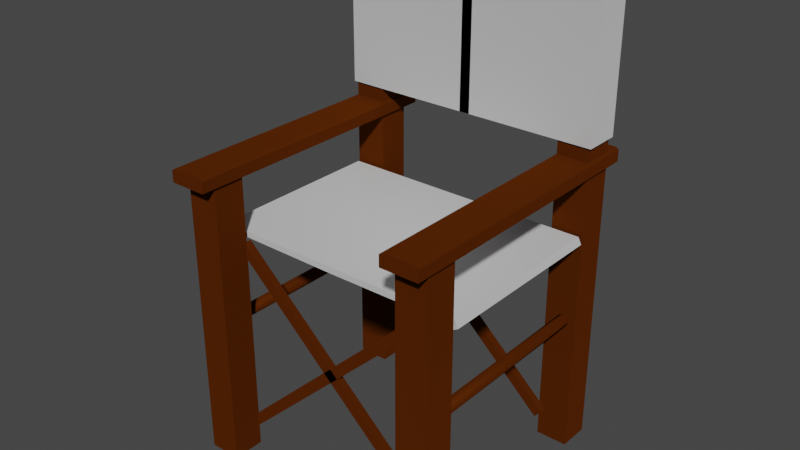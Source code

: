 # Source: chair_01_applied.blend  (saved by Blender 2.80.75; exported with 4.5.12 LTS)
import bpy
from mathutils import Matrix  # noqa: F401  (used for matrix-valued properties, if any)

bpy.ops.wm.read_factory_settings(use_empty=True)
scene = bpy.context.scene
scene.name = 'Scene'

# ---- collections
col_collection = bpy.data.collections.new('Collection'); scene.collection.children.link(col_collection)

# ---- materials (node trees are filled in below, after node groups)
mat_holz = bpy.data.materials.new('holz')
mat_holz.alpha_threshold = 0.0
mat_holz.line_color = (0.0, 0.0, 0.0, 1.0)
mat_stoff = bpy.data.materials.new('stoff')
mat_text = bpy.data.materials.new('text')

# ---- material node trees
mat_holz.use_nodes = True; mat_holz.node_tree.nodes.clear()
_N = mat_holz.node_tree.nodes; _L = mat_holz.node_tree.links
n0 = _N.new('ShaderNodeBsdfAnisotropic'); n0.name = 'Glossy BSDF'; n0.location = (-175, 90)
n0.distribution = 'GGX'
n0.inputs[0].default_value = (0.1052, 0.02415, 0.001864, 1.0)
n0.inputs[1].default_value = 0.7731
n1 = _N.new('ShaderNodeBsdfDiffuse'); n1.name = 'Diffuse BSDF'; n1.location = (-168, 335)
n1.inputs[0].default_value = (0.1384, 0.03071, 0.002125, 1.0)
n1.inputs[1].default_value = 0.8654
n2 = _N.new('ShaderNodeOutputMaterial'); n2.name = 'Material Output'; n2.location = (361, 302)
n3 = _N.new('ShaderNodeMixShader'); n3.name = 'Mix Shader'; n3.location = (109, 244)
n3.inputs[0].default_value = 0.6958
_L.new(n3.outputs[0], n2.inputs[0])
_L.new(n1.outputs[0], n3.inputs[1])
_L.new(n0.outputs[0], n3.inputs[2])
n2.is_active_output = True
mat_stoff.use_nodes = True; mat_stoff.node_tree.nodes.clear()
_N = mat_stoff.node_tree.nodes; _L = mat_stoff.node_tree.links
n0 = _N.new('ShaderNodeOutputMaterial'); n0.name = 'Material Output'; n0.location = (300, 300)
n1 = _N.new('ShaderNodeBsdfDiffuse'); n1.name = 'Diffuse BSDF'; n1.location = (-164, 303)
n1.inputs[1].default_value = 0.5731
n2 = _N.new('ShaderNodeMixShader'); n2.name = 'Mix Shader'; n2.location = (73, 241)
n3 = _N.new('ShaderNodeBsdfAnisotropic'); n3.name = 'Glossy BSDF'; n3.location = (-172, 108)
n3.distribution = 'GGX'
_L.new(n2.outputs[0], n0.inputs[0])
_L.new(n1.outputs[0], n2.inputs[1])
_L.new(n3.outputs[0], n2.inputs[2])
n0.is_active_output = True
mat_text.use_nodes = True; mat_text.node_tree.nodes.clear()
_N = mat_text.node_tree.nodes; _L = mat_text.node_tree.links
n0 = _N.new('ShaderNodeOutputMaterial'); n0.name = 'Material Output'; n0.location = (300, 300)
n1 = _N.new('ShaderNodeBsdfPrincipled'); n1.name = 'Principled BSDF'; n1.location = (10, 300)
n1.distribution = 'GGX'
n1.subsurface_method = 'BURLEY'
n1.inputs[0].default_value = (0.0, 0.0, 0.0, 1.0)
n1.inputs[3].default_value = 1.45
n1.inputs[27].default_value = (0.0, 0.0, 0.0, 1.0)
n1.inputs[28].default_value = 1.0
_L.new(n1.outputs[0], n0.inputs[0])
n0.is_active_output = True

# ---- world
world_world = bpy.data.worlds.new('World'); scene.world = world_world
world_world.use_nodes = True; world_world.node_tree.nodes.clear()
_N = world_world.node_tree.nodes; _L = world_world.node_tree.links
n0 = _N.new('ShaderNodeOutputWorld'); n0.name = 'World Output'; n0.location = (300, 300)
n1 = _N.new('ShaderNodeBackground'); n1.name = 'Background'; n1.location = (10, 300)
n1.inputs[0].default_value = (0.05088, 0.05088, 0.05088, 1.0)
_L.new(n1.outputs[0], n0.inputs[0])
n0.is_active_output = True
world_world.color = (0.05088, 0.05088, 0.05088)
world_world.use_sun_shadow = False
world_world.sun_shadow_jitter_overblur = 0.0

# ---- meshes
me_cube = bpy.data.meshes.new('Cube')
me_cube.from_pydata([(0.2064, 0.4057, 0.4253), (0.2064, 0.4057, -0.02503), (0.2064, 0.3556, 0.4253), (0.2064, 0.3556, -0.02503), (0.1563, 0.4057, 0.4253), (0.1563, 0.4057, -0.02503), (0.1563, 0.3556, 0.4253), (0.1563, 0.3556, -0.02503), (0.2064, 0.7495, 0.4253), (0.2064, 0.7495, -0.02503), (0.2064, 0.6995, 0.4253), (0.2064, 0.6995, -0.02503), (0.1563, 0.7495, 0.4253), (0.1563, 0.7495, -0.02503), (0.1563, 0.6995, 0.4253), (0.1563, 0.6995, -0.02503), (0.2064, 0.3556, 0.4463), (0.1563, 0.3556, 0.4463), (0.2064, 0.4057, 0.4463), (0.1563, 0.4057, 0.4463), (0.2064, 0.6995, 0.4463), (0.1563, 0.6995, 0.4463), (0.2064, 0.7495, 0.4463), (0.1563, 0.7495, 0.4463), (0.2064, 0.3319, 0.4253), (0.1563, 0.3319, 0.4253), (0.2064, 0.3319, 0.4463), (0.1563, 0.3319, 0.4463), (0.1563, 0.7733, 0.4253), (0.2064, 0.7733, 0.4253), (0.1563, 0.7733, 0.4463), (0.2064, 0.7733, 0.4463), (0.2106, 0.4057, 0.4253), (0.2106, 0.3556, 0.4253), (0.2106, 0.7495, 0.4253), (0.2106, 0.6995, 0.4253), (0.2106, 0.4057, 0.4431), (0.2106, 0.3556, 0.4431), (0.2106, 0.7495, 0.4431), (0.2106, 0.6995, 0.4431), (0.2106, 0.3319, 0.4253), (0.2106, 0.3319, 0.4431), (0.2106, 0.7733, 0.4253), (0.2106, 0.7733, 0.4431), (0.1521, 0.3556, 0.4253), (0.1521, 0.4057, 0.4253), (0.1521, 0.6995, 0.4253), (0.1521, 0.7495, 0.4253), (0.1521, 0.3556, 0.4429), (0.1521, 0.4057, 0.4429), (0.1521, 0.6995, 0.4429), (0.1521, 0.7495, 0.4429), (0.1521, 0.3319, 0.4429), (0.1521, 0.3319, 0.4253), (0.1521, 0.7733, 0.4429), (0.1521, 0.7733, 0.4253), (0.2064, 0.6995, 0.7025), (0.1563, 0.6995, 0.7025), (0.2064, 0.7495, 0.7025), (0.1563, 0.7495, 0.7025), (-0.2064, 0.4057, 0.4253), (-0.2064, 0.4057, -0.02503), (-0.2064, 0.3556, 0.4253), (-0.2064, 0.3556, -0.02503), (-0.1563, 0.4057, 0.4253), (-0.1563, 0.4057, -0.02503), (-0.1563, 0.3556, 0.4253), (-0.1563, 0.3556, -0.02503), (-0.2064, 0.7495, 0.4253), (-0.2064, 0.7495, -0.02503), (-0.2064, 0.6995, 0.4253), (-0.2064, 0.6995, -0.02503), (-0.1563, 0.7495, 0.4253), (-0.1563, 0.7495, -0.02503), (-0.1563, 0.6995, 0.4253), (-0.1563, 0.6995, -0.02503), (-0.2064, 0.3556, 0.4463), (-0.1563, 0.3556, 0.4463), (-0.2064, 0.4057, 0.4463), (-0.1563, 0.4057, 0.4463), (-0.2064, 0.6995, 0.4463), (-0.1563, 0.6995, 0.4463), (-0.2064, 0.7495, 0.4463), (-0.1563, 0.7495, 0.4463), (-0.2064, 0.3319, 0.4253), (-0.1563, 0.3319, 0.4253), (-0.2064, 0.3319, 0.4463), (-0.1563, 0.3319, 0.4463), (-0.1563, 0.7733, 0.4253), (-0.2064, 0.7733, 0.4253), (-0.1563, 0.7733, 0.4463), (-0.2064, 0.7733, 0.4463), (-0.2106, 0.4057, 0.4253), (-0.2106, 0.3556, 0.4253), (-0.2106, 0.7495, 0.4253), (-0.2106, 0.6995, 0.4253), (-0.2106, 0.4057, 0.4431), (-0.2106, 0.3556, 0.4431), (-0.2106, 0.7495, 0.4431), (-0.2106, 0.6995, 0.4431), (-0.2106, 0.3319, 0.4253), (-0.2106, 0.3319, 0.4431), (-0.2106, 0.7733, 0.4253), (-0.2106, 0.7733, 0.4431), (-0.1521, 0.3556, 0.4253), (-0.1521, 0.4057, 0.4253), (-0.1521, 0.6995, 0.4253), (-0.1521, 0.7495, 0.4253), (-0.1521, 0.3556, 0.4429), (-0.1521, 0.4057, 0.4429), (-0.1521, 0.6995, 0.4429), (-0.1521, 0.7495, 0.4429), (-0.1521, 0.3319, 0.4429), (-0.1521, 0.3319, 0.4253), (-0.1521, 0.7733, 0.4429), (-0.1521, 0.7733, 0.4253), (-0.2064, 0.6995, 0.7025), (-0.1563, 0.6995, 0.7025), (-0.2064, 0.7495, 0.7025), (-0.1563, 0.7495, 0.7025)], [], [(4, 14, 10, 0), (3, 2, 6, 7), (7, 6, 4, 5), (5, 1, 3, 7), (1, 0, 2, 3), (5, 4, 0, 1), (6, 25, 53, 44), (11, 10, 14, 15), (15, 14, 12, 13), (13, 9, 11, 15), (9, 8, 10, 11), (13, 12, 8, 9), (18, 19, 17, 16), (23, 21, 57, 59), (31, 22, 38, 43), (6, 2, 24, 25), (8, 12, 28, 29), (12, 14, 46, 47), (19, 21, 50, 49), (29, 31, 43, 42), (24, 2, 33, 40), (19, 18, 20, 21), (25, 24, 26, 27), (23, 30, 54, 51), (16, 17, 27, 26), (2, 0, 32, 33), (29, 28, 30, 31), (30, 28, 55, 54), (23, 22, 31, 30), (16, 26, 41, 37), (35, 34, 38, 39), (33, 32, 36, 37), (32, 35, 39, 36), (33, 37, 41, 40), (38, 34, 42, 43), (18, 16, 37, 36), (0, 10, 35, 32), (22, 20, 39, 38), (26, 24, 40, 41), (10, 8, 34, 35), (20, 18, 36, 39), (8, 29, 42, 34), (47, 46, 50, 51), (45, 44, 48, 49), (50, 46, 45, 49), (48, 44, 53, 52), (47, 51, 54, 55), (28, 12, 47, 55), (4, 6, 44, 45), (17, 19, 49, 48), (27, 17, 48, 52), (14, 4, 45, 46), (25, 27, 52, 53), (21, 23, 51, 50), (58, 59, 57, 56), (21, 20, 56, 57), (22, 23, 59, 58), (20, 22, 58, 56), (64, 60, 70, 74), (63, 67, 66, 62), (67, 65, 64, 66), (65, 67, 63, 61), (61, 63, 62, 60), (65, 61, 60, 64), (66, 104, 113, 85), (71, 75, 74, 70), (75, 73, 72, 74), (73, 75, 71, 69), (69, 71, 70, 68), (73, 69, 68, 72), (78, 76, 77, 79), (83, 119, 117, 81), (91, 103, 98, 82), (66, 85, 84, 62), (68, 89, 88, 72), (72, 107, 106, 74), (79, 109, 110, 81), (89, 102, 103, 91), (84, 100, 93, 62), (79, 81, 80, 78), (85, 87, 86, 84), (83, 111, 114, 90), (76, 86, 87, 77), (62, 93, 92, 60), (89, 91, 90, 88), (90, 114, 115, 88), (83, 90, 91, 82), (76, 97, 101, 86), (95, 99, 98, 94), (93, 97, 96, 92), (92, 96, 99, 95), (93, 100, 101, 97), (98, 103, 102, 94), (78, 96, 97, 76), (60, 92, 95, 70), (82, 98, 99, 80), (86, 101, 100, 84), (70, 95, 94, 68), (80, 99, 96, 78), (68, 94, 102, 89), (107, 111, 110, 106), (105, 109, 108, 104), (110, 109, 105, 106), (108, 112, 113, 104), (107, 115, 114, 111), (88, 115, 107, 72), (64, 105, 104, 66), (77, 108, 109, 79), (87, 112, 108, 77), (74, 106, 105, 64), (85, 113, 112, 87), (81, 110, 111, 83), (118, 116, 117, 119), (81, 117, 116, 80), (82, 118, 119, 83), (80, 116, 118, 82)])
_uv = me_cube.uv_layers.new(name='UVMap')
_uv.uv.foreach_set('vector', [0.7522, 0.394, 0.7522, 0.07913, 0.8009, 0.07913, 0.8009, 0.394, 0.805, 0.4827, 0.805, 3.194e-08, 0.8537, 0.0, 0.8537, 0.4827, 0.8537, 0.8927, 0.8537, 0.5952, 0.9025, 0.5952, 0.9025, 0.8927, 0.0, 0.9463, 0.04875, 0.9463, 0.04875, 1.0, 2.902e-08, 1.0, 0.465, 0.4732, 0.465, 0.9559, 0.4162, 0.9559, 0.4162, 0.4732, 0.7562, 0.9559, 0.7562, 0.4732, 0.805, 0.4732, 0.805, 0.9559, 0.7522, 0.4477, 0.7522, 0.4732, 0.7481, 0.4732, 0.7481, 0.4477, 0.3187, 0.9559, 0.3187, 0.4732, 0.3675, 0.4732, 0.3675, 0.9559, 0.8537, 0.5952, 0.8537, 0.2976, 0.9025, 0.2976, 0.9025, 0.5952, 0.0975, 0.9463, 0.1463, 0.9463, 0.1463, 1.0, 0.0975, 1.0, 0.6587, 0.4732, 0.6587, 0.9559, 0.61, 0.9559, 0.61, 0.4732, 0.7075, 0.9559, 0.7075, 0.4732, 0.7562, 0.4732, 0.7562, 0.9559, 0.6938, 0.394, 0.7322, 0.394, 0.7322, 0.4477, 0.6938, 0.4477, 0.7322, 0.02547, 0.7322, 0.07913, 0.5784, 0.07913, 0.5784, 0.02547, 0.5196, 0.4732, 0.5196, 0.4477, 0.5227, 0.4477, 0.5227, 0.4732, 0.7522, 0.4477, 0.8009, 0.4477, 0.8009, 0.4732, 0.7522, 0.4732, 0.8009, 0.02547, 0.7522, 0.02547, 0.7522, 0.0, 0.8009, 0.0, 0.7522, 0.02547, 0.7522, 0.07913, 0.7481, 0.07913, 0.7481, 0.02547, 0.7322, 0.394, 0.7322, 0.07913, 0.7375, 0.07913, 0.7375, 0.394, 0.465, 0.5313, 0.4854, 0.5313, 0.4823, 0.5358, 0.465, 0.5358, 0.8009, 0.4732, 0.8009, 0.4477, 0.805, 0.4477, 0.805, 0.4732, 0.7322, 0.394, 0.6938, 0.394, 0.6938, 0.07913, 0.7322, 0.07913, 0.5408, 0.5313, 0.5408, 0.4777, 0.5612, 0.4777, 0.5612, 0.5313, 0.7322, 0.02547, 0.7322, 6.389e-08, 0.7375, 6.389e-08, 0.7375, 0.02547, 0.6938, 0.4477, 0.7322, 0.4477, 0.7322, 0.4732, 0.6938, 0.4732, 0.8009, 0.4477, 0.8009, 0.394, 0.805, 0.394, 0.805, 0.4477, 0.465, 0.5313, 0.465, 0.4777, 0.4854, 0.4777, 0.4854, 0.5313, 0.4854, 0.4777, 0.465, 0.4777, 0.465, 0.4732, 0.4821, 0.4732, 0.7322, 0.02547, 0.6938, 0.02547, 0.6938, 6.389e-08, 0.7322, 6.389e-08, 0.5196, 0.02547, 0.5196, 0.0, 0.5227, 0.0, 0.5227, 0.02547, 0.54, 0.394, 0.54, 0.4477, 0.5227, 0.4477, 0.5227, 0.394, 0.54, 0.02547, 0.54, 0.07913, 0.5227, 0.07913, 0.5227, 0.02547, 0.54, 0.07913, 0.54, 0.394, 0.5227, 0.394, 0.5227, 0.07913, 0.54, 0.02547, 0.5227, 0.02547, 0.5227, 0.0, 0.54, 0.0, 0.5227, 0.4477, 0.54, 0.4477, 0.54, 0.4732, 0.5227, 0.4732, 0.5196, 0.07913, 0.5196, 0.02547, 0.5227, 0.02547, 0.5227, 0.07913, 0.8009, 0.394, 0.8009, 0.07913, 0.805, 0.07913, 0.805, 0.394, 0.5196, 0.4477, 0.5196, 0.394, 0.5227, 0.394, 0.5227, 0.4477, 0.5612, 0.4777, 0.5408, 0.4777, 0.5408, 0.4732, 0.5581, 0.4732, 0.8009, 0.07913, 0.8009, 0.02547, 0.805, 0.02547, 0.805, 0.07913, 0.5196, 0.394, 0.5196, 0.07913, 0.5227, 0.07913, 0.5227, 0.394, 0.8009, 0.02547, 0.8009, 0.0, 0.805, 0.0, 0.805, 0.02547, 0.7481, 0.02547, 0.7481, 0.07913, 0.7375, 0.07913, 0.7375, 0.02547, 0.7481, 0.394, 0.7481, 0.4477, 0.7375, 0.4477, 0.7375, 0.394, 0.7375, 0.07913, 0.7481, 0.07913, 0.7481, 0.394, 0.7375, 0.394, 0.7375, 0.4477, 0.7481, 0.4477, 0.7481, 0.4732, 0.7375, 0.4732, 0.7481, 0.02547, 0.7375, 0.02547, 0.7375, 6.389e-08, 0.7481, 0.0, 0.7522, 0.0, 0.7522, 0.02547, 0.7481, 0.02547, 0.7481, 0.0, 0.7522, 0.394, 0.7522, 0.4477, 0.7481, 0.4477, 0.7481, 0.394, 0.7322, 0.4477, 0.7322, 0.394, 0.7375, 0.394, 0.7375, 0.4477, 0.7322, 0.4732, 0.7322, 0.4477, 0.7375, 0.4477, 0.7375, 0.4732, 0.7522, 0.07913, 0.7522, 0.394, 0.7481, 0.394, 0.7481, 0.07913, 0.5408, 0.5313, 0.5612, 0.5313, 0.5579, 0.5358, 0.5408, 0.5358, 0.7322, 0.07913, 0.7322, 0.02547, 0.7375, 0.02547, 0.7375, 0.07913, 0.54, 0.02547, 0.5784, 0.02547, 0.5784, 0.07913, 0.54, 0.07913, 0.9512, 0.5723, 0.9025, 0.5723, 0.9025, 0.2976, 0.9512, 0.2976, 1.0, 0.2747, 0.9512, 0.2747, 0.9512, 0.0, 1.0, 0.0, 0.5196, 0.394, 0.5196, 0.4477, 0.27, 0.4477, 0.27, 0.394, 0.2609, 0.8672, 0.2121, 0.8672, 0.2121, 0.5523, 0.2609, 0.5523, 0.3187, 0.9559, 0.27, 0.9559, 0.27, 0.4732, 0.3187, 0.4732, 0.4912, 0.4732, 0.54, 0.4732, 0.54, 0.9559, 0.4912, 0.9559, 0.9025, 0.8927, 0.9025, 0.9464, 0.8537, 0.9464, 0.8537, 0.8927, 0.9512, 0.2976, 0.9025, 0.2976, 0.9025, 1.597e-08, 0.9512, 0.0, 0.8537, 0.9654, 0.805, 0.9654, 0.805, 0.4827, 0.8537, 0.4827, 0.2609, 0.9209, 0.265, 0.9209, 0.265, 0.9463, 0.2609, 0.9463, 0.4162, 0.9559, 0.3675, 0.9559, 0.3675, 0.4732, 0.4162, 0.4732, 0.5612, 0.4732, 0.61, 0.4732, 0.61, 0.9559, 0.5612, 0.9559, 0.0975, 0.9463, 0.0975, 1.0, 0.04875, 1.0, 0.04875, 0.9463, 0.9025, 0.2976, 0.8537, 0.2976, 0.8537, 2.396e-08, 0.9025, 0.0, 0.7075, 0.9559, 0.6587, 0.9559, 0.6587, 0.4732, 0.7075, 0.4732, 0.1922, 0.8672, 0.1922, 0.9209, 0.1539, 0.9209, 0.1539, 0.8672, 0.2496, 0.4477, 0.0, 0.4477, 0.0, 0.394, 0.2496, 0.394, 0.1922, 0.4732, 0.1974, 0.4732, 0.1974, 0.4986, 0.1922, 0.4986, 0.2609, 0.9209, 0.2609, 0.9463, 0.2121, 0.9463, 0.2121, 0.9209, 0.2121, 0.4986, 0.2121, 0.4732, 0.2609, 0.4732, 0.2609, 0.4986, 0.2609, 0.4986, 0.265, 0.4986, 0.265, 0.5523, 0.2609, 0.5523, 0.2496, 0.07913, 0.2529, 0.07913, 0.2529, 0.394, 0.2496, 0.394, 0.465, 0.5403, 0.465, 0.5358, 0.4823, 0.5358, 0.4854, 0.5403, 0.2121, 0.9463, 0.2081, 0.9463, 0.2081, 0.9209, 0.2121, 0.9209, 0.1539, 0.8672, 0.1539, 0.5523, 0.1922, 0.5523, 0.1922, 0.8672, 0.5408, 0.5404, 0.5612, 0.5404, 0.5612, 0.594, 0.5408, 0.594, 0.2496, 0.4477, 0.2529, 0.4477, 0.2529, 0.4732, 0.2496, 0.4732, 0.1922, 0.9209, 0.1922, 0.9463, 0.1539, 0.9463, 0.1539, 0.9209, 0.2121, 0.9209, 0.2081, 0.9209, 0.2081, 0.8672, 0.2121, 0.8672, 0.465, 0.5403, 0.4854, 0.5403, 0.4854, 0.594, 0.465, 0.594, 0.4854, 0.594, 0.4821, 0.5985, 0.465, 0.5985, 0.465, 0.594, 0.1539, 0.4986, 0.1539, 0.4732, 0.1922, 0.4732, 0.1922, 0.4986, 0.1922, 0.9209, 0.1974, 0.9209, 0.1974, 0.9463, 0.1922, 0.9463, 0.2081, 0.5523, 0.1974, 0.5523, 0.1974, 0.4986, 0.2081, 0.4986, 0.2081, 0.9209, 0.1974, 0.9209, 0.1974, 0.8672, 0.2081, 0.8672, 0.2081, 0.8672, 0.1974, 0.8672, 0.1974, 0.5523, 0.2081, 0.5523, 0.2081, 0.9209, 0.2081, 0.9463, 0.1974, 0.9463, 0.1974, 0.9209, 0.1974, 0.4986, 0.1974, 0.4732, 0.2081, 0.4732, 0.2081, 0.4986, 0.1922, 0.8672, 0.1974, 0.8672, 0.1974, 0.9209, 0.1922, 0.9209, 0.2121, 0.8672, 0.2081, 0.8672, 0.2081, 0.5523, 0.2121, 0.5523, 0.1922, 0.4986, 0.1974, 0.4986, 0.1974, 0.5523, 0.1922, 0.5523, 0.5612, 0.594, 0.5581, 0.5985, 0.5408, 0.5985, 0.5408, 0.594, 0.2121, 0.5523, 0.2081, 0.5523, 0.2081, 0.4986, 0.2121, 0.4986, 0.1922, 0.5523, 0.1974, 0.5523, 0.1974, 0.8672, 0.1922, 0.8672, 0.2121, 0.4986, 0.2081, 0.4986, 0.2081, 0.4732, 0.2121, 0.4732, 0.27, 0.4477, 0.2529, 0.4477, 0.2529, 0.394, 0.27, 0.394, 0.27, 0.07913, 0.2529, 0.07913, 0.2529, 0.02547, 0.27, 0.02547, 0.2529, 0.394, 0.2529, 0.07913, 0.27, 0.07913, 0.27, 0.394, 0.2529, 0.02547, 0.2529, 0.0, 0.27, 0.0, 0.27, 0.02547, 0.27, 0.4477, 0.27, 0.4732, 0.2529, 0.4732, 0.2529, 0.4477, 0.2609, 0.4732, 0.265, 0.4732, 0.265, 0.4986, 0.2609, 0.4986, 0.2609, 0.8672, 0.265, 0.8672, 0.265, 0.9209, 0.2609, 0.9209, 0.2496, 0.02547, 0.2529, 0.02547, 0.2529, 0.07913, 0.2496, 0.07913, 0.2496, 0.0, 0.2529, 0.0, 0.2529, 0.02547, 0.2496, 0.02547, 0.2609, 0.5523, 0.265, 0.5523, 0.265, 0.8672, 0.2609, 0.8672, 0.5408, 0.5404, 0.5408, 0.5358, 0.5579, 0.5358, 0.5612, 0.5404, 0.2496, 0.394, 0.2529, 0.394, 0.2529, 0.4477, 0.2496, 0.4477, 0.03839, 0.4986, 0.03839, 0.5523, 2.902e-08, 0.5523, 0.0, 0.4986, 0.9025, 0.8469, 0.9025, 0.5723, 0.9512, 0.5723, 0.9512, 0.8469, 0.9512, 0.5494, 0.9512, 0.2747, 1.0, 0.2747, 1.0, 0.5494, 0.1922, 0.5523, 0.03839, 0.5523, 0.03839, 0.4986, 0.1922, 0.4986])
me_cube.materials.append(mat_holz)
me_cube.use_remesh_preserve_volume = False
me_cube.use_remesh_preserve_attributes = False
me_cube.use_mirror_vertex_groups = False
me_cube.update()
me_cylinder = bpy.data.meshes.new('Cylinder')
me_cylinder.from_pydata([(0.186, 0.7283, 0.3339), (0.186, 0.374, 0.3339), (0.1927, 0.7283, 0.3311), (0.1927, 0.374, 0.3311), (0.1955, 0.7283, 0.3244), (0.1955, 0.374, 0.3244), (0.1927, 0.7283, 0.3176), (0.1927, 0.374, 0.3176), (0.186, 0.7283, 0.3148), (0.186, 0.374, 0.3148), (0.1792, 0.7283, 0.3176), (0.1792, 0.374, 0.3176), (0.1764, 0.7283, 0.3244), (0.1764, 0.374, 0.3244), (0.1792, 0.7283, 0.3311), (0.1792, 0.374, 0.3311), (0.186, 0.7283, 0.2011), (0.186, 0.374, 0.2011), (0.1927, 0.7283, 0.1983), (0.1927, 0.374, 0.1983), (0.1955, 0.7283, 0.1916), (0.1955, 0.374, 0.1916), (0.1927, 0.7283, 0.1848), (0.1927, 0.374, 0.1848), (0.186, 0.7283, 0.182), (0.186, 0.374, 0.182), (0.1792, 0.7283, 0.1848), (0.1792, 0.374, 0.1848), (0.1764, 0.7283, 0.1916), (0.1764, 0.374, 0.1916), (0.1792, 0.7283, 0.1983), (0.1792, 0.374, 0.1983), (-0.186, 0.7283, 0.3339), (-0.186, 0.374, 0.3339), (-0.1927, 0.7283, 0.3311), (-0.1927, 0.374, 0.3311), (-0.1955, 0.7283, 0.3244), (-0.1955, 0.374, 0.3244), (-0.1927, 0.7283, 0.3176), (-0.1927, 0.374, 0.3176), (-0.186, 0.7283, 0.3148), (-0.186, 0.374, 0.3148), (-0.1792, 0.7283, 0.3176), (-0.1792, 0.374, 0.3176), (-0.1764, 0.7283, 0.3244), (-0.1764, 0.374, 0.3244), (-0.1792, 0.7283, 0.3311), (-0.1792, 0.374, 0.3311), (-0.186, 0.7283, 0.2011), (-0.186, 0.374, 0.2011), (-0.1927, 0.7283, 0.1983), (-0.1927, 0.374, 0.1983), (-0.1955, 0.7283, 0.1916), (-0.1955, 0.374, 0.1916), (-0.1927, 0.7283, 0.1848), (-0.1927, 0.374, 0.1848), (-0.186, 0.7283, 0.182), (-0.186, 0.374, 0.182), (-0.1792, 0.7283, 0.1848), (-0.1792, 0.374, 0.1848), (-0.1764, 0.7283, 0.1916), (-0.1764, 0.374, 0.1916), (-0.1792, 0.7283, 0.1983), (-0.1792, 0.374, 0.1983)], [], [(0, 1, 3, 2), (2, 3, 5, 4), (4, 5, 7, 6), (6, 7, 9, 8), (8, 9, 11, 10), (10, 11, 13, 12), (3, 1, 15, 13, 11, 9, 7, 5), (12, 13, 15, 14), (14, 15, 1, 0), (0, 2, 4, 6, 8, 10, 12, 14), (16, 17, 19, 18), (18, 19, 21, 20), (20, 21, 23, 22), (22, 23, 25, 24), (24, 25, 27, 26), (26, 27, 29, 28), (19, 17, 31, 29, 27, 25, 23, 21), (28, 29, 31, 30), (30, 31, 17, 16), (16, 18, 20, 22, 24, 26, 28, 30), (32, 34, 35, 33), (34, 36, 37, 35), (36, 38, 39, 37), (38, 40, 41, 39), (40, 42, 43, 41), (42, 44, 45, 43), (35, 37, 39, 41, 43, 45, 47, 33), (44, 46, 47, 45), (46, 32, 33, 47), (32, 46, 44, 42, 40, 38, 36, 34), (48, 50, 51, 49), (50, 52, 53, 51), (52, 54, 55, 53), (54, 56, 57, 55), (56, 58, 59, 57), (58, 60, 61, 59), (51, 53, 55, 57, 59, 61, 63, 49), (60, 62, 63, 61), (62, 48, 49, 63), (48, 62, 60, 58, 56, 54, 52, 50)])
me_cylinder.polygons.foreach_set('use_smooth', [True] * 40)
_uv = me_cylinder.uv_layers.new(name='UVMap')
_uv.uv.foreach_set('vector', [1.0, 0.5, 1.0, 1.0, 0.875, 1.0, 0.875, 0.5, 0.875, 0.5, 0.875, 1.0, 0.75, 1.0, 0.75, 0.5, 0.75, 0.5, 0.75, 1.0, 0.625, 1.0, 0.625, 0.5, 0.625, 0.5, 0.625, 1.0, 0.5, 1.0, 0.5, 0.5, 0.5, 0.5, 0.5, 1.0, 0.375, 1.0, 0.375, 0.5, 0.375, 0.5, 0.375, 1.0, 0.25, 1.0, 0.25, 0.5, 0.4197, 0.4197, 0.25, 0.49, 0.08029, 0.4197, 0.01, 0.25, 0.08029, 0.08029, 0.25, 0.01, 0.4197, 0.08029, 0.49, 0.25, 0.25, 0.5, 0.25, 1.0, 0.125, 1.0, 0.125, 0.5, 0.125, 0.5, 0.125, 1.0, 0.0, 1.0, 0.0, 0.5, 0.75, 0.49, 0.9197, 0.4197, 0.99, 0.25, 0.9197, 0.08029, 0.75, 0.01, 0.5803, 0.08029, 0.51, 0.25, 0.5803, 0.4197, 1.0, 0.5, 1.0, 1.0, 0.875, 1.0, 0.875, 0.5, 0.875, 0.5, 0.875, 1.0, 0.75, 1.0, 0.75, 0.5, 0.75, 0.5, 0.75, 1.0, 0.625, 1.0, 0.625, 0.5, 0.625, 0.5, 0.625, 1.0, 0.5, 1.0, 0.5, 0.5, 0.5, 0.5, 0.5, 1.0, 0.375, 1.0, 0.375, 0.5, 0.375, 0.5, 0.375, 1.0, 0.25, 1.0, 0.25, 0.5, 0.4197, 0.4197, 0.25, 0.49, 0.08029, 0.4197, 0.01, 0.25, 0.08029, 0.08029, 0.25, 0.01, 0.4197, 0.08029, 0.49, 0.25, 0.25, 0.5, 0.25, 1.0, 0.125, 1.0, 0.125, 0.5, 0.125, 0.5, 0.125, 1.0, 0.0, 1.0, 0.0, 0.5, 0.75, 0.49, 0.9197, 0.4197, 0.99, 0.25, 0.9197, 0.08029, 0.75, 0.01, 0.5803, 0.08029, 0.51, 0.25, 0.5803, 0.4197, 1.0, 0.5, 0.875, 0.5, 0.875, 1.0, 1.0, 1.0, 0.875, 0.5, 0.75, 0.5, 0.75, 1.0, 0.875, 1.0, 0.75, 0.5, 0.625, 0.5, 0.625, 1.0, 0.75, 1.0, 0.625, 0.5, 0.5, 0.5, 0.5, 1.0, 0.625, 1.0, 0.5, 0.5, 0.375, 0.5, 0.375, 1.0, 0.5, 1.0, 0.375, 0.5, 0.25, 0.5, 0.25, 1.0, 0.375, 1.0, 0.4197, 0.4197, 0.49, 0.25, 0.4197, 0.08029, 0.25, 0.01, 0.08029, 0.08029, 0.01, 0.25, 0.08029, 0.4197, 0.25, 0.49, 0.25, 0.5, 0.125, 0.5, 0.125, 1.0, 0.25, 1.0, 0.125, 0.5, 0.0, 0.5, 0.0, 1.0, 0.125, 1.0, 0.75, 0.49, 0.5803, 0.4197, 0.51, 0.25, 0.5803, 0.08029, 0.75, 0.01, 0.9197, 0.08029, 0.99, 0.25, 0.9197, 0.4197, 1.0, 0.5, 0.875, 0.5, 0.875, 1.0, 1.0, 1.0, 0.875, 0.5, 0.75, 0.5, 0.75, 1.0, 0.875, 1.0, 0.75, 0.5, 0.625, 0.5, 0.625, 1.0, 0.75, 1.0, 0.625, 0.5, 0.5, 0.5, 0.5, 1.0, 0.625, 1.0, 0.5, 0.5, 0.375, 0.5, 0.375, 1.0, 0.5, 1.0, 0.375, 0.5, 0.25, 0.5, 0.25, 1.0, 0.375, 1.0, 0.4197, 0.4197, 0.49, 0.25, 0.4197, 0.08029, 0.25, 0.01, 0.08029, 0.08029, 0.01, 0.25, 0.08029, 0.4197, 0.25, 0.49, 0.25, 0.5, 0.125, 0.5, 0.125, 1.0, 0.25, 1.0, 0.125, 0.5, 0.0, 0.5, 0.0, 1.0, 0.125, 1.0, 0.75, 0.49, 0.5803, 0.4197, 0.51, 0.25, 0.5803, 0.08029, 0.75, 0.01, 0.9197, 0.08029, 0.99, 0.25, 0.9197, 0.4197])
me_cylinder.materials.append(mat_holz)
me_cylinder.use_remesh_preserve_volume = False
me_cylinder.use_remesh_preserve_attributes = False
me_cylinder.use_mirror_vertex_groups = False
me_cylinder.update()
me_cube_001 = bpy.data.meshes.new('Cube.001')
me_cube_001.from_pydata([(-0.1672, 0.404, 0.02061), (0.1531, 0.404, 0.3254), (-0.1672, 0.4154, 0.02061), (0.1531, 0.4154, 0.3254), (-0.1557, 0.404, 0.008498), (0.1646, 0.404, 0.3133), (-0.1557, 0.4154, 0.008498), (0.1646, 0.4154, 0.3133), (-0.1586, 0.404, 0.3224), (0.1673, 0.404, 0.02378), (-0.1586, 0.4154, 0.3224), (0.1673, 0.4154, 0.02378), (-0.1699, 0.404, 0.3101), (0.156, 0.404, 0.01144), (-0.1699, 0.4154, 0.3101), (0.156, 0.4154, 0.01144)], [], [(0, 1, 3, 2), (2, 3, 7, 6), (6, 7, 5, 4), (4, 5, 1, 0), (2, 6, 4, 0), (7, 3, 1, 5), (8, 9, 11, 10), (10, 11, 15, 14), (14, 15, 13, 12), (12, 13, 9, 8), (10, 14, 12, 8), (15, 11, 9, 13)])
_uv = me_cube_001.uv_layers.new(name='UVMap')
_uv.uv.foreach_set('vector', [0.375, 0.0, 0.625, 0.0, 0.625, 0.25, 0.375, 0.25, 0.375, 0.25, 0.625, 0.25, 0.625, 0.5, 0.375, 0.5, 0.375, 0.5, 0.625, 0.5, 0.625, 0.75, 0.375, 0.75, 0.375, 0.75, 0.625, 0.75, 0.625, 1.0, 0.375, 1.0, 0.125, 0.5, 0.375, 0.5, 0.375, 0.75, 0.125, 0.75, 0.625, 0.5, 0.875, 0.5, 0.875, 0.75, 0.625, 0.75, 0.375, 0.0, 0.625, 0.0, 0.625, 0.25, 0.375, 0.25, 0.375, 0.25, 0.625, 0.25, 0.625, 0.5, 0.375, 0.5, 0.375, 0.5, 0.625, 0.5, 0.625, 0.75, 0.375, 0.75, 0.375, 0.75, 0.625, 0.75, 0.625, 1.0, 0.375, 1.0, 0.125, 0.5, 0.375, 0.5, 0.375, 0.75, 0.125, 0.75, 0.625, 0.5, 0.875, 0.5, 0.875, 0.75, 0.625, 0.75])
me_cube_001.materials.append(mat_holz)
me_cube_001.use_remesh_preserve_volume = False
me_cube_001.use_remesh_preserve_attributes = False
me_cube_001.use_mirror_vertex_groups = False
me_cube_001.update()
me_cube_002 = bpy.data.meshes.new('Cube.002')
me_cube_002.from_pydata([(-0.1672, 0.6878, 0.02061), (0.1531, 0.6878, 0.3254), (-0.1672, 0.6992, 0.02061), (0.1531, 0.6992, 0.3254), (-0.1557, 0.6878, 0.008498), (0.1646, 0.6878, 0.3133), (-0.1557, 0.6992, 0.008498), (0.1646, 0.6992, 0.3133), (-0.1586, 0.6878, 0.3224), (0.1673, 0.6878, 0.02378), (-0.1586, 0.6992, 0.3224), (0.1673, 0.6992, 0.02378), (-0.1699, 0.6878, 0.3101), (0.156, 0.6878, 0.01144), (-0.1699, 0.6992, 0.3101), (0.156, 0.6992, 0.01144)], [], [(0, 1, 3, 2), (2, 3, 7, 6), (6, 7, 5, 4), (4, 5, 1, 0), (2, 6, 4, 0), (7, 3, 1, 5), (8, 9, 11, 10), (10, 11, 15, 14), (14, 15, 13, 12), (12, 13, 9, 8), (10, 14, 12, 8), (15, 11, 9, 13)])
_uv = me_cube_002.uv_layers.new(name='UVMap')
_uv.uv.foreach_set('vector', [0.375, 0.0, 0.625, 0.0, 0.625, 0.25, 0.375, 0.25, 0.375, 0.25, 0.625, 0.25, 0.625, 0.5, 0.375, 0.5, 0.375, 0.5, 0.625, 0.5, 0.625, 0.75, 0.375, 0.75, 0.375, 0.75, 0.625, 0.75, 0.625, 1.0, 0.375, 1.0, 0.125, 0.5, 0.375, 0.5, 0.375, 0.75, 0.125, 0.75, 0.625, 0.5, 0.875, 0.5, 0.875, 0.75, 0.625, 0.75, 0.375, 0.0, 0.625, 0.0, 0.625, 0.25, 0.375, 0.25, 0.375, 0.25, 0.625, 0.25, 0.625, 0.5, 0.375, 0.5, 0.375, 0.5, 0.625, 0.5, 0.625, 0.75, 0.375, 0.75, 0.375, 0.75, 0.625, 0.75, 0.625, 1.0, 0.375, 1.0, 0.125, 0.5, 0.375, 0.5, 0.375, 0.75, 0.125, 0.75, 0.625, 0.5, 0.875, 0.5, 0.875, 0.75, 0.625, 0.75])
me_cube_002.materials.append(mat_holz)
me_cube_002.use_remesh_preserve_volume = False
me_cube_002.use_remesh_preserve_attributes = False
me_cube_002.use_mirror_vertex_groups = False
me_cube_002.update()
me_plane = bpy.data.meshes.new('Plane')
me_plane.from_pydata([(0.2037, 0.6942, 0.3359), (0.2037, 0.4122, 0.3359), (0.2092, 0.6933, 0.3259), (0.2092, 0.4113, 0.3259), (0.1988, 0.6942, 0.3272), (0.1985, 0.4122, 0.3273), (0.2005, 0.6933, 0.3211), (0.2005, 0.4113, 0.3211), (-0.2037, 0.6942, 0.3359), (-0.2037, 0.4122, 0.3359), (0.0, 0.6942, 0.3359), (0.0, 0.4122, 0.3359), (-0.2092, 0.6933, 0.3259), (-0.2092, 0.4113, 0.3259), (-0.1988, 0.6942, 0.3272), (-0.1985, 0.4122, 0.3273), (0.0, 0.6942, 0.3259), (0.0, 0.4122, 0.3259), (-0.2005, 0.6933, 0.3211), (-0.2005, 0.4113, 0.3211)], [], [(0, 10, 11, 1), (0, 1, 3, 2), (4, 5, 17, 16), (4, 6, 7, 5), (1, 11, 17, 5), (10, 0, 4, 16), (2, 3, 7, 6), (0, 2, 6, 4), (3, 1, 5, 7), (8, 9, 11, 10), (8, 12, 13, 9), (14, 16, 17, 15), (14, 15, 19, 18), (9, 15, 17, 11), (10, 16, 14, 8), (11, 17, 16, 10), (12, 18, 19, 13), (8, 14, 18, 12), (13, 19, 15, 9)])
_uv = me_plane.uv_layers.new(name='UVMap')
_uv.uv.foreach_set('vector', [0.0, 0.0, 0.5, 0.0, 0.5, 1.0, 0.0, 1.0, 0.0, 0.0, 0.0, 1.0, 0.0, 1.0, 0.0, 0.0, 0.0, 0.0, 0.0, 1.0, 0.5, 1.0, 0.5, 0.0, 0.0, 0.0, 0.0, 0.0, 0.0, 1.0, 0.0, 1.0, 0.0, 1.0, 0.5, 1.0, 0.5, 1.0, 0.0, 1.0, 0.5, 0.0, 0.0, 0.0, 0.0, 0.0, 0.5, 0.0, 0.0, 0.0, 0.0, 1.0, 0.0, 1.0, 0.0, 0.0, 0.0, 0.0, 0.0, 0.0, 0.0, 0.0, 0.0, 0.0, 0.0, 1.0, 0.0, 1.0, 0.0, 1.0, 0.0, 1.0, 0.0, 0.0, 0.0, 1.0, 0.5, 1.0, 0.5, 0.0, 0.0, 0.0, 0.0, 0.0, 0.0, 1.0, 0.0, 1.0, 0.0, 0.0, 0.5, 0.0, 0.5, 1.0, 0.0, 1.0, 0.0, 0.0, 0.0, 1.0, 0.0, 1.0, 0.0, 0.0, 0.0, 1.0, 0.0, 1.0, 0.5, 1.0, 0.5, 1.0, 0.5, 0.0, 0.5, 0.0, 0.0, 0.0, 0.0, 0.0, 0.5, 1.0, 0.5, 1.0, 0.5, 0.0, 0.5, 0.0, 0.0, 0.0, 0.0, 0.0, 0.0, 1.0, 0.0, 1.0, 0.0, 0.0, 0.0, 0.0, 0.0, 0.0, 0.0, 0.0, 0.0, 1.0, 0.0, 1.0, 0.0, 1.0, 0.0, 1.0])
me_plane.materials.append(mat_stoff)
me_plane.use_remesh_preserve_volume = False
me_plane.use_remesh_preserve_attributes = False
me_plane.use_mirror_vertex_groups = False
me_plane.update()
me_plane_001 = bpy.data.meshes.new('Plane.001')
me_plane_001.from_pydata([(0.2102, 0.6962, 0.4685), (0.2102, 0.6962, 0.7123), (-0.008348, 0.6962, 0.4685), (-0.008348, 0.6962, 0.7123), (0.2102, 0.7533, 0.4685), (0.2102, 0.7533, 0.7123), (0.1466, 0.7533, 0.4685), (0.1466, 0.7533, 0.7123), (0.1466, 0.7075, 0.4685), (0.1466, 0.7075, 0.7123), (0.2031, 0.7033, 0.4685), (0.2031, 0.7033, 0.7123), (-0.008348, 0.7062, 0.4685), (-0.008348, 0.7062, 0.7123), (0.2031, 0.7462, 0.4685), (0.2031, 0.7462, 0.7123), (0.1537, 0.7462, 0.4685), (0.1537, 0.7462, 0.7123), (0.1566, 0.7075, 0.4685), (0.1566, 0.7075, 0.7123), (-0.2102, 0.6962, 0.4685), (-0.2102, 0.6962, 0.7123), (0.008348, 0.6962, 0.4685), (0.008348, 0.6962, 0.7123), (-0.2102, 0.7533, 0.4685), (-0.2102, 0.7533, 0.7123), (-0.1466, 0.7533, 0.4685), (-0.1466, 0.7533, 0.7123), (-0.1466, 0.7075, 0.4685), (-0.1466, 0.7075, 0.7123), (-0.2031, 0.7033, 0.4685), (-0.2031, 0.7033, 0.7123), (0.008348, 0.7062, 0.4685), (0.008348, 0.7062, 0.7123), (-0.2031, 0.7462, 0.4685), (-0.2031, 0.7462, 0.7123), (-0.1537, 0.7462, 0.4685), (-0.1537, 0.7462, 0.7123), (-0.1566, 0.7075, 0.4685), (-0.1566, 0.7075, 0.7123)], [], [(2, 0, 1, 3), (1, 0, 4, 5), (5, 4, 6, 7), (7, 6, 8, 9), (12, 13, 11, 10), (11, 15, 14, 10), (15, 17, 16, 14), (17, 19, 18, 16), (0, 2, 12, 10), (3, 1, 11, 13), (2, 3, 13, 12), (1, 5, 15, 11), (4, 0, 10, 14), (5, 7, 17, 15), (6, 4, 14, 16), (9, 8, 18, 19), (7, 9, 19, 17), (8, 6, 16, 18), (22, 23, 21, 20), (21, 25, 24, 20), (25, 27, 26, 24), (27, 29, 28, 26), (32, 30, 31, 33), (31, 30, 34, 35), (35, 34, 36, 37), (37, 36, 38, 39), (20, 30, 32, 22), (23, 33, 31, 21), (22, 32, 33, 23), (21, 31, 35, 25), (24, 34, 30, 20), (25, 35, 37, 27), (26, 36, 34, 24), (29, 39, 38, 28), (27, 37, 39, 29), (28, 38, 36, 26)])
_uv = me_plane_001.uv_layers.new(name='UVMap')
_uv.uv.foreach_set('vector', [0.5, 0.0, 1.0, 0.0, 1.0, 1.0, 0.5, 1.0, 1.0, 1.0, 1.0, 0.0, 1.0, 0.0, 1.0, 1.0, 1.0, 1.0, 1.0, 0.0, 1.0, 0.0, 1.0, 1.0, 1.0, 1.0, 1.0, 0.0, 1.0, 0.0, 1.0, 1.0, 0.5, 0.0, 0.5, 1.0, 1.0, 1.0, 1.0, 0.0, 1.0, 1.0, 1.0, 1.0, 1.0, 0.0, 1.0, 0.0, 1.0, 1.0, 1.0, 1.0, 1.0, 0.0, 1.0, 0.0, 1.0, 1.0, 1.0, 1.0, 1.0, 0.0, 1.0, 0.0, 1.0, 0.0, 0.5, 0.0, 0.5, 0.0, 1.0, 0.0, 0.5, 1.0, 1.0, 1.0, 1.0, 1.0, 0.5, 1.0, 0.5, 0.0, 0.5, 1.0, 0.5, 1.0, 0.5, 0.0, 1.0, 1.0, 1.0, 1.0, 1.0, 1.0, 1.0, 1.0, 1.0, 0.0, 1.0, 0.0, 1.0, 0.0, 1.0, 0.0, 1.0, 1.0, 1.0, 1.0, 1.0, 1.0, 1.0, 1.0, 1.0, 0.0, 1.0, 0.0, 1.0, 0.0, 1.0, 0.0, 1.0, 1.0, 1.0, 0.0, 1.0, 0.0, 1.0, 1.0, 1.0, 1.0, 1.0, 1.0, 1.0, 1.0, 1.0, 1.0, 1.0, 0.0, 1.0, 0.0, 1.0, 0.0, 1.0, 0.0, 0.5, 0.0, 0.5, 1.0, 1.0, 1.0, 1.0, 0.0, 1.0, 1.0, 1.0, 1.0, 1.0, 0.0, 1.0, 0.0, 1.0, 1.0, 1.0, 1.0, 1.0, 0.0, 1.0, 0.0, 1.0, 1.0, 1.0, 1.0, 1.0, 0.0, 1.0, 0.0, 0.5, 0.0, 1.0, 0.0, 1.0, 1.0, 0.5, 1.0, 1.0, 1.0, 1.0, 0.0, 1.0, 0.0, 1.0, 1.0, 1.0, 1.0, 1.0, 0.0, 1.0, 0.0, 1.0, 1.0, 1.0, 1.0, 1.0, 0.0, 1.0, 0.0, 1.0, 1.0, 1.0, 0.0, 1.0, 0.0, 0.5, 0.0, 0.5, 0.0, 0.5, 1.0, 0.5, 1.0, 1.0, 1.0, 1.0, 1.0, 0.5, 0.0, 0.5, 0.0, 0.5, 1.0, 0.5, 1.0, 1.0, 1.0, 1.0, 1.0, 1.0, 1.0, 1.0, 1.0, 1.0, 0.0, 1.0, 0.0, 1.0, 0.0, 1.0, 0.0, 1.0, 1.0, 1.0, 1.0, 1.0, 1.0, 1.0, 1.0, 1.0, 0.0, 1.0, 0.0, 1.0, 0.0, 1.0, 0.0, 1.0, 1.0, 1.0, 1.0, 1.0, 0.0, 1.0, 0.0, 1.0, 1.0, 1.0, 1.0, 1.0, 1.0, 1.0, 1.0, 1.0, 0.0, 1.0, 0.0, 1.0, 0.0, 1.0, 0.0])
me_plane_001.materials.append(mat_stoff)
me_plane_001.use_remesh_preserve_volume = False
me_plane_001.use_remesh_preserve_attributes = False
me_plane_001.use_mirror_vertex_groups = False
me_plane_001.update()
me_text = bpy.data.meshes.new('Text')
me_text.from_pydata([(1.699, 7.873, 0.0), (1.61, 7.873, 0.0), (1.61, 7.191, 0.0), (1.699, 7.191, 0.0), (1.539, 7.64, 0.0), (1.354, 7.64, 0.0), (1.324, 7.639, 0.0), (1.297, 7.635, 0.0), (1.272, 7.629, 0.0), (1.249, 7.621, 0.0), (1.228, 7.611, 0.0), (1.21, 7.599, 0.0), (1.195, 7.584, 0.0), (1.182, 7.568, 0.0), (1.171, 7.55, 0.0), (1.164, 7.53, 0.0), (1.159, 7.508, 0.0), (1.158, 7.485, 0.0), (1.158, 7.477, 0.0), (1.158, 7.469, 0.0), (1.159, 7.461, 0.0), (1.16, 7.454, 0.0), (1.162, 7.446, 0.0), (1.164, 7.439, 0.0), (1.166, 7.432, 0.0), (1.168, 7.426, 0.0), (1.171, 7.419, 0.0), (1.174, 7.413, 0.0), (1.178, 7.407, 0.0), (1.182, 7.401, 0.0), (1.186, 7.395, 0.0), (1.191, 7.39, 0.0), (1.196, 7.384, 0.0), (1.201, 7.379, 0.0), (1.207, 7.374, 0.0), (1.213, 7.369, 0.0), (1.22, 7.364, 0.0), (1.226, 7.36, 0.0), (1.233, 7.356, 0.0), (1.241, 7.352, 0.0), (1.249, 7.348, 0.0), (1.257, 7.344, 0.0), (1.257, 7.342, 0.0), (1.246, 7.339, 0.0), (1.236, 7.336, 0.0), (1.227, 7.332, 0.0), (1.219, 7.328, 0.0), (1.212, 7.323, 0.0), (1.205, 7.317, 0.0), (1.199, 7.311, 0.0), (1.194, 7.305, 0.0), (1.191, 7.299, 0.0), (1.188, 7.292, 0.0), (1.186, 7.285, 0.0), (1.186, 7.278, 0.0), (1.186, 7.273, 0.0), (1.187, 7.268, 0.0), (1.188, 7.263, 0.0), (1.19, 7.259, 0.0), (1.193, 7.254, 0.0), (1.197, 7.249, 0.0), (1.201, 7.245, 0.0), (1.205, 7.24, 0.0), (1.211, 7.235, 0.0), (1.217, 7.231, 0.0), (1.223, 7.226, 0.0), (1.231, 7.221, 0.0), (1.212, 7.216, 0.0), (1.195, 7.21, 0.0), (1.18, 7.203, 0.0), (1.167, 7.195, 0.0), (1.155, 7.186, 0.0), (1.145, 7.177, 0.0), (1.136, 7.166, 0.0), (1.13, 7.154, 0.0), (1.124, 7.142, 0.0), (1.121, 7.128, 0.0), (1.118, 7.113, 0.0), (1.118, 7.097, 0.0), (1.119, 7.078, 0.0), (1.125, 7.06, 0.0), (1.133, 7.043, 0.0), (1.144, 7.027, 0.0), (1.159, 7.012, 0.0), (1.176, 6.999, 0.0), (1.195, 6.988, 0.0), (1.217, 6.979, 0.0), (1.241, 6.971, 0.0), (1.267, 6.966, 0.0), (1.295, 6.962, 0.0), (1.325, 6.961, 0.0), (1.357, 6.962, 0.0), (1.387, 6.966, 0.0), (1.414, 6.971, 0.0), (1.439, 6.978, 0.0), (1.461, 6.988, 0.0), (1.481, 6.999, 0.0), (1.497, 7.012, 0.0), (1.511, 7.027, 0.0), (1.522, 7.044, 0.0), (1.53, 7.063, 0.0), (1.535, 7.083, 0.0), (1.537, 7.104, 0.0), (1.536, 7.118, 0.0), (1.534, 7.132, 0.0), (1.53, 7.145, 0.0), (1.524, 7.158, 0.0), (1.517, 7.17, 0.0), (1.508, 7.181, 0.0), (1.496, 7.191, 0.0), (1.483, 7.201, 0.0), (1.467, 7.21, 0.0), (1.45, 7.217, 0.0), (1.429, 7.224, 0.0), (1.407, 7.229, 0.0), (1.385, 7.234, 0.0), (1.365, 7.238, 0.0), (1.347, 7.242, 0.0), (1.331, 7.247, 0.0), (1.317, 7.251, 0.0), (1.304, 7.255, 0.0), (1.294, 7.26, 0.0), (1.285, 7.265, 0.0), (1.278, 7.27, 0.0), (1.274, 7.275, 0.0), (1.271, 7.281, 0.0), (1.27, 7.287, 0.0), (1.272, 7.299, 0.0), (1.279, 7.307, 0.0), (1.29, 7.314, 0.0), (1.303, 7.318, 0.0), (1.32, 7.322, 0.0), (1.338, 7.325, 0.0), (1.358, 7.329, 0.0), (1.378, 7.333, 0.0), (1.398, 7.339, 0.0), (1.417, 7.347, 0.0), (1.435, 7.358, 0.0), (1.452, 7.372, 0.0), (1.457, 7.378, 0.0), (1.462, 7.384, 0.0), (1.467, 7.392, 0.0), (1.472, 7.399, 0.0), (1.476, 7.408, 0.0), (1.481, 7.417, 0.0), (1.484, 7.426, 0.0), (1.487, 7.435, 0.0), (1.49, 7.445, 0.0), (1.492, 7.454, 0.0), (1.493, 7.464, 0.0), (1.494, 7.473, 0.0), (1.493, 7.482, 0.0), (1.493, 7.491, 0.0), (1.491, 7.5, 0.0), (1.489, 7.508, 0.0), (1.487, 7.516, 0.0), (1.483, 7.523, 0.0), (1.479, 7.531, 0.0), (1.474, 7.539, 0.0), (1.469, 7.546, 0.0), (1.462, 7.554, 0.0), (1.455, 7.563, 0.0), (1.447, 7.571, 0.0), (1.539, 7.571, 0.0), (1.414, 7.484, 0.0), (1.413, 7.472, 0.0), (1.411, 7.461, 0.0), (1.407, 7.45, 0.0), (1.402, 7.441, 0.0), (1.396, 7.432, 0.0), (1.389, 7.424, 0.0), (1.381, 7.417, 0.0), (1.372, 7.411, 0.0), (1.362, 7.406, 0.0), (1.351, 7.403, 0.0), (1.34, 7.401, 0.0), (1.328, 7.4, 0.0), (1.315, 7.401, 0.0), (1.302, 7.403, 0.0), (1.291, 7.406, 0.0), (1.28, 7.41, 0.0), (1.271, 7.416, 0.0), (1.262, 7.423, 0.0), (1.255, 7.43, 0.0), (1.249, 7.439, 0.0), (1.244, 7.449, 0.0), (1.241, 7.459, 0.0), (1.238, 7.47, 0.0), (1.238, 7.482, 0.0), (1.238, 7.493, 0.0), (1.241, 7.503, 0.0), (1.245, 7.513, 0.0), (1.25, 7.523, 0.0), (1.256, 7.531, 0.0), (1.264, 7.539, 0.0), (1.272, 7.546, 0.0), (1.282, 7.552, 0.0), (1.292, 7.557, 0.0), (1.303, 7.56, 0.0), (1.315, 7.562, 0.0), (1.327, 7.563, 0.0), (1.338, 7.562, 0.0), (1.349, 7.56, 0.0), (1.36, 7.557, 0.0), (1.37, 7.552, 0.0), (1.379, 7.546, 0.0), (1.388, 7.54, 0.0), (1.395, 7.532, 0.0), (1.402, 7.524, 0.0), (1.407, 7.515, 0.0), (1.41, 7.505, 0.0), (1.413, 7.495, 0.0), (1.451, 7.097, 0.0), (1.45, 7.087, 0.0), (1.447, 7.078, 0.0), (1.442, 7.07, 0.0), (1.436, 7.062, 0.0), (1.428, 7.055, 0.0), (1.418, 7.049, 0.0), (1.406, 7.044, 0.0), (1.393, 7.04, 0.0), (1.379, 7.037, 0.0), (1.363, 7.034, 0.0), (1.345, 7.033, 0.0), (1.327, 7.032, 0.0), (1.307, 7.033, 0.0), (1.289, 7.034, 0.0), (1.273, 7.037, 0.0), (1.258, 7.04, 0.0), (1.245, 7.044, 0.0), (1.234, 7.05, 0.0), (1.224, 7.056, 0.0), (1.216, 7.063, 0.0), (1.21, 7.071, 0.0), (1.205, 7.08, 0.0), (1.203, 7.09, 0.0), (1.202, 7.101, 0.0), (1.203, 7.111, 0.0), (1.205, 7.12, 0.0), (1.209, 7.129, 0.0), (1.215, 7.137, 0.0), (1.222, 7.144, 0.0), (1.23, 7.15, 0.0), (1.24, 7.156, 0.0), (1.251, 7.16, 0.0), (1.262, 7.164, 0.0), (1.275, 7.167, 0.0), (1.289, 7.169, 0.0), (1.304, 7.169, 0.0), (1.318, 7.169, 0.0), (1.334, 7.168, 0.0), (1.35, 7.166, 0.0), (1.366, 7.163, 0.0), (1.382, 7.159, 0.0), (1.398, 7.154, 0.0), (1.412, 7.148, 0.0), (1.425, 7.141, 0.0), (1.435, 7.132, 0.0), (1.444, 7.122, 0.0), (1.449, 7.111, 0.0), (1.053, 7.64, 0.0), (0.9636, 7.64, 0.0), (0.9636, 7.191, 0.0), (1.053, 7.191, 0.0), (1.062, 7.776, 0.0), (1.061, 7.783, 0.0), (1.06, 7.79, 0.0), (1.057, 7.797, 0.0), (1.054, 7.803, 0.0), (1.051, 7.808, 0.0), (1.046, 7.813, 0.0), (1.041, 7.818, 0.0), (1.035, 7.822, 0.0), (1.029, 7.825, 0.0), (1.023, 7.827, 0.0), (1.016, 7.829, 0.0), (1.009, 7.829, 0.0), (1.002, 7.829, 0.0), (0.9947, 7.827, 0.0), (0.9881, 7.825, 0.0), (0.982, 7.822, 0.0), (0.9764, 7.818, 0.0), (0.9713, 7.813, 0.0), (0.9668, 7.808, 0.0), (0.9629, 7.803, 0.0), (0.9598, 7.797, 0.0), (0.9576, 7.79, 0.0), (0.9561, 7.783, 0.0), (0.9556, 7.776, 0.0), (0.9561, 7.769, 0.0), (0.9576, 7.762, 0.0), (0.9598, 7.756, 0.0), (0.9629, 7.749, 0.0), (0.9668, 7.744, 0.0), (0.9713, 7.739, 0.0), (0.9764, 7.734, 0.0), (0.982, 7.73, 0.0), (0.9881, 7.727, 0.0), (0.9947, 7.725, 0.0), (1.002, 7.724, 0.0), (1.009, 7.723, 0.0), (1.016, 7.724, 0.0), (1.023, 7.725, 0.0), (1.029, 7.727, 0.0), (1.035, 7.73, 0.0), (1.041, 7.734, 0.0), (1.046, 7.739, 0.0), (1.051, 7.744, 0.0), (1.054, 7.749, 0.0), (1.057, 7.756, 0.0), (1.06, 7.762, 0.0), (1.061, 7.769, 0.0), (0.8396, 7.834, 0.0), (0.8276, 7.842, 0.0), (0.8153, 7.849, 0.0), (0.803, 7.855, 0.0), (0.7905, 7.861, 0.0), (0.7779, 7.866, 0.0), (0.7651, 7.87, 0.0), (0.7524, 7.874, 0.0), (0.7395, 7.877, 0.0), (0.7266, 7.879, 0.0), (0.7136, 7.881, 0.0), (0.7006, 7.882, 0.0), (0.6876, 7.882, 0.0), (0.6573, 7.881, 0.0), (0.6289, 7.876, 0.0), (0.6026, 7.869, 0.0), (0.5784, 7.86, 0.0), (0.5566, 7.847, 0.0), (0.5373, 7.833, 0.0), (0.5205, 7.816, 0.0), (0.5065, 7.797, 0.0), (0.4954, 7.775, 0.0), (0.4873, 7.752, 0.0), (0.4823, 7.727, 0.0), (0.4806, 7.7, 0.0), (0.4865, 7.657, 0.0), (0.5025, 7.619, 0.0), (0.5267, 7.587, 0.0), (0.5571, 7.559, 0.0), (0.5916, 7.534, 0.0), (0.6281, 7.511, 0.0), (0.6647, 7.489, 0.0), (0.6992, 7.466, 0.0), (0.7296, 7.443, 0.0), (0.7538, 7.418, 0.0), (0.7698, 7.389, 0.0), (0.7756, 7.356, 0.0), (0.7749, 7.346, 0.0), (0.7727, 7.337, 0.0), (0.769, 7.327, 0.0), (0.7638, 7.317, 0.0), (0.757, 7.308, 0.0), (0.7486, 7.299, 0.0), (0.7387, 7.291, 0.0), (0.7272, 7.284, 0.0), (0.7141, 7.278, 0.0), (0.6993, 7.274, 0.0), (0.6828, 7.271, 0.0), (0.6646, 7.27, 0.0), (0.648, 7.271, 0.0), (0.6315, 7.273, 0.0), (0.6153, 7.277, 0.0), (0.5993, 7.282, 0.0), (0.5836, 7.288, 0.0), (0.5683, 7.296, 0.0), (0.5533, 7.305, 0.0), (0.5386, 7.315, 0.0), (0.5244, 7.327, 0.0), (0.5107, 7.34, 0.0), (0.4974, 7.354, 0.0), (0.4846, 7.369, 0.0), (0.4846, 7.245, 0.0), (0.499, 7.235, 0.0), (0.5134, 7.226, 0.0), (0.5281, 7.217, 0.0), (0.5431, 7.21, 0.0), (0.5583, 7.203, 0.0), (0.5738, 7.197, 0.0), (0.5896, 7.193, 0.0), (0.6059, 7.189, 0.0), (0.6226, 7.186, 0.0), (0.6398, 7.184, 0.0), (0.6574, 7.183, 0.0), (0.6756, 7.182, 0.0), (0.7025, 7.184, 0.0), (0.728, 7.188, 0.0), (0.7519, 7.196, 0.0), (0.7741, 7.206, 0.0), (0.7943, 7.219, 0.0), (0.8124, 7.234, 0.0), (0.8282, 7.252, 0.0), (0.8416, 7.272, 0.0), (0.8523, 7.293, 0.0), (0.8601, 7.316, 0.0), (0.865, 7.341, 0.0), (0.8666, 7.367, 0.0), (0.8608, 7.417, 0.0), (0.8448, 7.459, 0.0), (0.8206, 7.494, 0.0), (0.7902, 7.524, 0.0), (0.7557, 7.55, 0.0), (0.7191, 7.572, 0.0), (0.6826, 7.593, 0.0), (0.6481, 7.613, 0.0), (0.6177, 7.634, 0.0), (0.5935, 7.657, 0.0), (0.5775, 7.683, 0.0), (0.5716, 7.713, 0.0), (0.5726, 7.725, 0.0), (0.5753, 7.736, 0.0), (0.5797, 7.746, 0.0), (0.5856, 7.755, 0.0), (0.5931, 7.764, 0.0), (0.602, 7.772, 0.0), (0.6122, 7.778, 0.0), (0.6236, 7.784, 0.0), (0.6362, 7.788, 0.0), (0.6498, 7.791, 0.0), (0.6643, 7.793, 0.0), (0.6796, 7.794, 0.0), (0.6914, 7.794, 0.0), (0.7034, 7.793, 0.0), (0.7159, 7.791, 0.0), (0.7287, 7.788, 0.0), (0.7418, 7.784, 0.0), (0.7551, 7.779, 0.0), (0.7688, 7.773, 0.0), (0.7826, 7.766, 0.0), (0.7966, 7.757, 0.0), (0.8109, 7.747, 0.0), (0.8252, 7.736, 0.0), (0.8396, 7.723, 0.0), (0.1016, 7.612, 0.0), (0.08998, 7.618, 0.0), (0.07847, 7.624, 0.0), (0.0671, 7.628, 0.0), (0.05587, 7.633, 0.0), (0.04476, 7.637, 0.0), (0.03377, 7.64, 0.0), (0.02288, 7.643, 0.0), (0.01209, 7.645, 0.0), (0.001381, 7.647, 0.0), (-0.009256, 7.648, 0.0), (-0.01983, 7.649, 0.0), (-0.03035, 7.649, 0.0), (-0.05217, 7.648, 0.0), (-0.07257, 7.645, 0.0), (-0.09145, 7.641, 0.0), (-0.1087, 7.634, 0.0), (-0.1243, 7.626, 0.0), (-0.1381, 7.617, 0.0), (-0.15, 7.605, 0.0), (-0.16, 7.593, 0.0), (-0.1679, 7.578, 0.0), (-0.1736, 7.563, 0.0), (-0.1772, 7.545, 0.0), (-0.1784, 7.527, 0.0), (-0.1742, 7.499, 0.0), (-0.1628, 7.473, 0.0), (-0.1455, 7.451, 0.0), (-0.1239, 7.431, 0.0), (-0.09936, 7.413, 0.0), (-0.07335, 7.397, 0.0), (-0.04735, 7.382, 0.0), (-0.0228, 7.368, 0.0), (-0.001166, 7.354, 0.0), (0.01609, 7.34, 0.0), (0.02751, 7.326, 0.0), (0.03165, 7.311, 0.0), (0.03104, 7.303, 0.0), (0.02926, 7.296, 0.0), (0.0264, 7.29, 0.0), (0.02254, 7.284, 0.0), (0.01776, 7.279, 0.0), (0.01215, 7.274, 0.0), (0.005786, 7.27, 0.0), (-0.001242, 7.267, 0.0), (-0.008853, 7.264, 0.0), (-0.01696, 7.262, 0.0), (-0.02549, 7.261, 0.0), (-0.03435, 7.26, 0.0), (-0.0437, 7.261, 0.0), (-0.05371, 7.262, 0.0), (-0.06435, 7.264, 0.0), (-0.07558, 7.267, 0.0), (-0.08734, 7.27, 0.0), (-0.0996, 7.275, 0.0), (-0.1123, 7.28, 0.0), (-0.1255, 7.286, 0.0), (-0.139, 7.293, 0.0), (-0.1528, 7.301, 0.0), (-0.167, 7.31, 0.0), (-0.1814, 7.319, 0.0), (-0.1814, 7.223, 0.0), (-0.1672, 7.216, 0.0), (-0.1535, 7.21, 0.0), (-0.1402, 7.204, 0.0), (-0.1274, 7.199, 0.0), (-0.1147, 7.195, 0.0), (-0.1022, 7.191, 0.0), (-0.08981, 7.188, 0.0), (-0.07735, 7.186, 0.0), (-0.06478, 7.184, 0.0), (-0.05198, 7.183, 0.0), (-0.03887, 7.182, 0.0), (-0.02535, 7.182, 0.0), (-0.004585, 7.183, 0.0), (0.01512, 7.186, 0.0), (0.03363, 7.192, 0.0), (0.05079, 7.199, 0.0), (0.06647, 7.208, 0.0), (0.08052, 7.218, 0.0), (0.0928, 7.231, 0.0), (0.1032, 7.245, 0.0), (0.1115, 7.26, 0.0), (0.1176, 7.277, 0.0), (0.1214, 7.295, 0.0), (0.1226, 7.314, 0.0), (0.1221, 7.325, 0.0), (0.1203, 7.336, 0.0), (0.1173, 7.346, 0.0), (0.1129, 7.356, 0.0), (0.1071, 7.366, 0.0), (0.0999, 7.376, 0.0), (0.09111, 7.386, 0.0), (0.08072, 7.396, 0.0), (0.06865, 7.406, 0.0), (0.05482, 7.417, 0.0), (0.03918, 7.428, 0.0), (0.02165, 7.44, 0.0), (0.002907, 7.451, 0.0), (-0.01386, 7.461, 0.0), (-0.02871, 7.471, 0.0), (-0.04172, 7.479, 0.0), (-0.05296, 7.487, 0.0), (-0.06248, 7.495, 0.0), (-0.07035, 7.502, 0.0), (-0.07665, 7.508, 0.0), (-0.08143, 7.514, 0.0), (-0.08477, 7.52, 0.0), (-0.08672, 7.525, 0.0), (-0.08735, 7.53, 0.0), (-0.08688, 7.536, 0.0), (-0.08548, 7.541, 0.0), (-0.0832, 7.547, 0.0), (-0.08006, 7.551, 0.0), (-0.0761, 7.556, 0.0), (-0.07135, 7.56, 0.0), (-0.06586, 7.563, 0.0), (-0.05965, 7.566, 0.0), (-0.05276, 7.568, 0.0), (-0.04522, 7.57, 0.0), (-0.03708, 7.571, 0.0), (-0.02835, 7.571, 0.0), (-0.01982, 7.571, 0.0), (-0.01074, 7.57, 0.0), (-0.00115, 7.568, 0.0), (0.008906, 7.566, 0.0), (0.01939, 7.563, 0.0), (0.03027, 7.56, 0.0), (0.04151, 7.556, 0.0), (0.05305, 7.551, 0.0), (0.06488, 7.545, 0.0), (0.07695, 7.539, 0.0), (0.08922, 7.532, 0.0), (0.1016, 7.524, 0.0), (-0.5724, 7.64, 0.0), (-0.6614, 7.64, 0.0), (-0.6614, 7.191, 0.0), (-0.5724, 7.191, 0.0), (-0.5724, 7.513, 0.0), (-0.5621, 7.524, 0.0), (-0.5522, 7.534, 0.0), (-0.5426, 7.543, 0.0), (-0.5333, 7.551, 0.0), (-0.5242, 7.558, 0.0), (-0.5152, 7.563, 0.0), (-0.5063, 7.568, 0.0), (-0.4974, 7.572, 0.0), (-0.4884, 7.575, 0.0), (-0.4793, 7.577, 0.0), (-0.4699, 7.578, 0.0), (-0.4604, 7.578, 0.0), (-0.4473, 7.577, 0.0), (-0.4351, 7.575, 0.0), (-0.4238, 7.57, 0.0), (-0.4135, 7.565, 0.0), (-0.4043, 7.557, 0.0), (-0.3961, 7.548, 0.0), (-0.389, 7.538, 0.0), (-0.3832, 7.527, 0.0), (-0.3785, 7.514, 0.0), (-0.3751, 7.5, 0.0), (-0.3731, 7.485, 0.0), (-0.3724, 7.469, 0.0), (-0.3724, 7.191, 0.0), (-0.2834, 7.191, 0.0), (-0.2834, 7.468, 0.0), (-0.2847, 7.498, 0.0), (-0.2888, 7.524, 0.0), (-0.2953, 7.548, 0.0), (-0.3041, 7.57, 0.0), (-0.3151, 7.589, 0.0), (-0.328, 7.605, 0.0), (-0.3426, 7.618, 0.0), (-0.3589, 7.63, 0.0), (-0.3766, 7.638, 0.0), (-0.3955, 7.644, 0.0), (-0.4155, 7.648, 0.0), (-0.4364, 7.649, 0.0), (-0.4488, 7.649, 0.0), (-0.4613, 7.647, 0.0), (-0.4736, 7.645, 0.0), (-0.4858, 7.641, 0.0), (-0.4977, 7.637, 0.0), (-0.5094, 7.631, 0.0), (-0.5207, 7.625, 0.0), (-0.5316, 7.618, 0.0), (-0.5421, 7.61, 0.0), (-0.5521, 7.601, 0.0), (-0.5615, 7.591, 0.0), (-0.5704, 7.581, 0.0), (-0.5724, 7.581, 0.0), (-0.7384, 7.271, 0.0), (-0.7433, 7.267, 0.0), (-0.7482, 7.264, 0.0), (-0.7529, 7.261, 0.0), (-0.7574, 7.258, 0.0), (-0.7618, 7.256, 0.0), (-0.766, 7.253, 0.0), (-0.7699, 7.252, 0.0), (-0.7736, 7.25, 0.0), (-0.777, 7.249, 0.0), (-0.7801, 7.248, 0.0), (-0.7829, 7.247, 0.0), (-0.7854, 7.247, 0.0), (-0.788, 7.247, 0.0), (-0.7904, 7.248, 0.0), (-0.7927, 7.248, 0.0), (-0.7946, 7.249, 0.0), (-0.7964, 7.251, 0.0), (-0.798, 7.252, 0.0), (-0.7993, 7.254, 0.0), (-0.8004, 7.257, 0.0), (-0.8012, 7.259, 0.0), (-0.8019, 7.263, 0.0), (-0.8022, 7.266, 0.0), (-0.8024, 7.27, 0.0), (-0.8024, 7.501, 0.0), (-0.8038, 7.525, 0.0), (-0.8081, 7.547, 0.0), (-0.815, 7.567, 0.0), (-0.8244, 7.585, 0.0), (-0.836, 7.6, 0.0), (-0.8497, 7.613, 0.0), (-0.8653, 7.624, 0.0), (-0.8826, 7.633, 0.0), (-0.9015, 7.64, 0.0), (-0.9217, 7.645, 0.0), (-0.943, 7.648, 0.0), (-0.9654, 7.649, 0.0), (-0.9813, 7.649, 0.0), (-0.9965, 7.647, 0.0), (-1.011, 7.645, 0.0), (-1.025, 7.642, 0.0), (-1.038, 7.639, 0.0), (-1.051, 7.634, 0.0), (-1.063, 7.628, 0.0), (-1.075, 7.622, 0.0), (-1.085, 7.615, 0.0), (-1.096, 7.607, 0.0), (-1.105, 7.598, 0.0), (-1.114, 7.588, 0.0), (-1.114, 7.491, 0.0), (-1.103, 7.503, 0.0), (-1.092, 7.514, 0.0), (-1.081, 7.524, 0.0), (-1.069, 7.533, 0.0), (-1.058, 7.541, 0.0), (-1.046, 7.547, 0.0), (-1.034, 7.553, 0.0), (-1.021, 7.557, 0.0), (-1.009, 7.561, 0.0), (-0.9969, 7.563, 0.0), (-0.9846, 7.565, 0.0), (-0.9724, 7.565, 0.0), (-0.9594, 7.565, 0.0), (-0.9476, 7.563, 0.0), (-0.9369, 7.561, 0.0), (-0.9274, 7.557, 0.0), (-0.9189, 7.552, 0.0), (-0.9116, 7.547, 0.0), (-0.9054, 7.54, 0.0), (-0.9004, 7.531, 0.0), (-0.8964, 7.522, 0.0), (-0.8936, 7.511, 0.0), (-0.8919, 7.499, 0.0), (-0.8914, 7.486, 0.0), (-0.8914, 7.462, 0.0), (-0.9704, 7.434, 0.0), (-0.9885, 7.428, 0.0), (-1.007, 7.421, 0.0), (-1.025, 7.413, 0.0), (-1.042, 7.406, 0.0), (-1.059, 7.397, 0.0), (-1.074, 7.387, 0.0), (-1.088, 7.375, 0.0), (-1.1, 7.363, 0.0), (-1.11, 7.348, 0.0), (-1.117, 7.332, 0.0), (-1.122, 7.313, 0.0), (-1.123, 7.292, 0.0), (-1.122, 7.278, 0.0), (-1.12, 7.264, 0.0), (-1.115, 7.25, 0.0), (-1.11, 7.238, 0.0), (-1.102, 7.226, 0.0), (-1.093, 7.215, 0.0), (-1.083, 7.206, 0.0), (-1.071, 7.198, 0.0), (-1.058, 7.191, 0.0), (-1.044, 7.186, 0.0), (-1.029, 7.183, 0.0), (-1.013, 7.182, 0.0), (-1.003, 7.182, 0.0), (-0.9929, 7.183, 0.0), (-0.9826, 7.185, 0.0), (-0.9724, 7.187, 0.0), (-0.9622, 7.19, 0.0), (-0.9521, 7.193, 0.0), (-0.942, 7.198, 0.0), (-0.9319, 7.202, 0.0), (-0.9219, 7.208, 0.0), (-0.912, 7.214, 0.0), (-0.9021, 7.221, 0.0), (-0.8924, 7.228, 0.0), (-0.8901, 7.22, 0.0), (-0.8872, 7.214, 0.0), (-0.8838, 7.207, 0.0), (-0.8798, 7.202, 0.0), (-0.8752, 7.197, 0.0), (-0.87, 7.193, 0.0), (-0.8641, 7.19, 0.0), (-0.8575, 7.187, 0.0), (-0.8503, 7.185, 0.0), (-0.8424, 7.183, 0.0), (-0.8337, 7.182, 0.0), (-0.8244, 7.182, 0.0), (-0.8176, 7.182, 0.0), (-0.8111, 7.183, 0.0), (-0.8049, 7.184, 0.0), (-0.7987, 7.185, 0.0), (-0.7926, 7.187, 0.0), (-0.7862, 7.189, 0.0), (-0.7796, 7.192, 0.0), (-0.7726, 7.196, 0.0), (-0.7652, 7.2, 0.0), (-0.757, 7.205, 0.0), (-0.7481, 7.211, 0.0), (-0.7384, 7.217, 0.0), (-0.8914, 7.282, 0.0), (-0.8974, 7.277, 0.0), (-0.9035, 7.271, 0.0), (-0.9097, 7.267, 0.0), (-0.916, 7.262, 0.0), (-0.9224, 7.258, 0.0), (-0.9289, 7.255, 0.0), (-0.9354, 7.252, 0.0), (-0.942, 7.25, 0.0), (-0.9487, 7.248, 0.0), (-0.9555, 7.246, 0.0), (-0.9624, 7.245, 0.0), (-0.9694, 7.245, 0.0), (-0.9784, 7.246, 0.0), (-0.9869, 7.247, 0.0), (-0.995, 7.25, 0.0), (-1.002, 7.253, 0.0), (-1.009, 7.258, 0.0), (-1.015, 7.263, 0.0), (-1.021, 7.269, 0.0), (-1.025, 7.275, 0.0), (-1.029, 7.283, 0.0), (-1.031, 7.291, 0.0), (-1.033, 7.299, 0.0), (-1.033, 7.308, 0.0), (-1.032, 7.321, 0.0), (-1.028, 7.332, 0.0), (-1.022, 7.343, 0.0), (-1.013, 7.353, 0.0), (-1.003, 7.362, 0.0), (-0.9909, 7.371, 0.0), (-0.9771, 7.379, 0.0), (-0.9619, 7.386, 0.0), (-0.9456, 7.393, 0.0), (-0.9283, 7.4, 0.0), (-0.9101, 7.407, 0.0), (-0.8914, 7.413, 0.0), (-1.225, 7.873, 0.0), (-1.323, 7.873, 0.0), (-1.323, 7.576, 0.0), (-1.705, 7.576, 0.0), (-1.705, 7.873, 0.0), (-1.803, 7.873, 0.0), (-1.803, 7.191, 0.0), (-1.705, 7.191, 0.0), (-1.705, 7.488, 0.0), (-1.323, 7.488, 0.0), (-1.323, 7.191, 0.0), (-1.225, 7.191, 0.0)], [], [(2, 0, 1), (2, 3, 0), (6, 4, 5), (6, 163, 4), (7, 163, 6), (8, 163, 7), (9, 163, 8), (10, 163, 9), (11, 163, 10), (12, 163, 11), (13, 162, 12), (162, 163, 12), (13, 161, 162), (14, 199, 13), (199, 200, 13), (200, 161, 13), (201, 161, 200), (201, 160, 161), (202, 160, 201), (14, 198, 199), (203, 160, 202), (14, 197, 198), (204, 160, 203), (14, 196, 197), (204, 159, 160), (205, 159, 204), (14, 195, 196), (15, 195, 14), (206, 159, 205), (206, 158, 159), (15, 194, 195), (207, 158, 206), (15, 193, 194), (207, 157, 158), (208, 157, 207), (15, 192, 193), (208, 156, 157), (16, 192, 15), (209, 156, 208), (209, 155, 156), (16, 191, 192), (209, 154, 155), (210, 154, 209), (16, 190, 191), (17, 190, 16), (210, 153, 154), (211, 153, 210), (17, 189, 190), (211, 152, 153), (164, 152, 211), (17, 188, 189), (164, 151, 152), (18, 188, 17), (165, 151, 164), (165, 150, 151), (18, 187, 188), (19, 187, 18), (165, 149, 150), (166, 149, 165), (19, 186, 187), (20, 186, 19), (166, 148, 149), (21, 186, 20), (167, 148, 166), (21, 185, 186), (167, 147, 148), (22, 185, 21), (168, 147, 167), (22, 184, 185), (23, 184, 22), (168, 146, 147), (169, 146, 168), (24, 184, 23), (24, 183, 184), (169, 145, 146), (25, 183, 24), (170, 145, 169), (25, 182, 183), (26, 182, 25), (170, 144, 145), (171, 144, 170), (26, 181, 182), (27, 181, 26), (172, 144, 171), (172, 143, 144), (27, 180, 181), (28, 180, 27), (173, 143, 172), (28, 179, 180), (173, 142, 143), (29, 179, 28), (174, 142, 173), (29, 178, 179), (175, 142, 174), (29, 177, 178), (30, 177, 29), (176, 142, 175), (30, 176, 177), (30, 142, 176), (30, 141, 142), (31, 141, 30), (31, 140, 141), (32, 140, 31), (32, 139, 140), (33, 139, 32), (34, 139, 33), (34, 138, 139), (35, 138, 34), (35, 137, 138), (36, 137, 35), (37, 137, 36), (38, 137, 37), (38, 136, 137), (39, 136, 38), (40, 136, 39), (41, 136, 40), (41, 135, 136), (42, 135, 41), (43, 135, 42), (44, 135, 43), (44, 134, 135), (45, 134, 44), (45, 133, 134), (46, 133, 45), (46, 132, 133), (47, 132, 46), (47, 131, 132), (48, 131, 47), (48, 130, 131), (48, 129, 130), (49, 129, 48), (49, 128, 129), (50, 128, 49), (50, 127, 128), (51, 127, 50), (52, 127, 51), (52, 126, 127), (53, 126, 52), (53, 125, 126), (54, 125, 53), (54, 124, 125), (55, 124, 54), (55, 123, 124), (56, 123, 55), (56, 122, 123), (57, 122, 56), (57, 121, 122), (58, 121, 57), (58, 120, 121), (59, 120, 58), (59, 119, 120), (60, 119, 59), (60, 118, 119), (61, 118, 60), (61, 117, 118), (62, 117, 61), (62, 116, 117), (63, 116, 62), (63, 115, 116), (64, 115, 63), (64, 114, 115), (65, 114, 64), (65, 113, 114), (66, 113, 65), (66, 112, 113), (67, 112, 66), (67, 111, 112), (68, 111, 67), (69, 111, 68), (69, 110, 111), (70, 110, 69), (70, 109, 110), (71, 109, 70), (71, 108, 109), (72, 108, 71), (72, 107, 108), (73, 248, 72), (248, 107, 72), (248, 249, 107), (249, 106, 107), (73, 247, 248), (250, 106, 249), (73, 246, 247), (251, 106, 250), (73, 245, 246), (74, 245, 73), (252, 106, 251), (74, 244, 245), (253, 106, 252), (74, 243, 244), (254, 106, 253), (254, 105, 106), (74, 242, 243), (255, 105, 254), (75, 242, 74), (75, 241, 242), (256, 105, 255), (256, 104, 105), (75, 240, 241), (76, 240, 75), (257, 104, 256), (76, 239, 240), (258, 104, 257), (258, 103, 104), (76, 238, 239), (77, 238, 76), (259, 103, 258), (77, 237, 238), (259, 102, 103), (78, 237, 77), (78, 236, 237), (212, 102, 259), (212, 101, 102), (78, 235, 236), (79, 235, 78), (213, 101, 212), (79, 234, 235), (214, 101, 213), (214, 100, 101), (79, 233, 234), (215, 100, 214), (80, 233, 79), (80, 232, 233), (216, 100, 215), (80, 231, 232), (216, 99, 100), (217, 99, 216), (81, 231, 80), (81, 230, 231), (218, 99, 217), (81, 229, 230), (219, 99, 218), (81, 228, 229), (219, 98, 99), (220, 98, 219), (82, 228, 81), (82, 227, 228), (221, 98, 220), (82, 226, 227), (222, 98, 221), (82, 225, 226), (223, 98, 222), (82, 224, 225), (224, 98, 223), (82, 98, 224), (82, 97, 98), (83, 97, 82), (83, 96, 97), (84, 96, 83), (85, 96, 84), (85, 95, 96), (86, 95, 85), (86, 94, 95), (87, 94, 86), (87, 93, 94), (88, 93, 87), (88, 92, 93), (89, 92, 88), (89, 91, 92), (90, 91, 89), (277, 275, 276), (277, 274, 275), (278, 274, 277), (278, 273, 274), (279, 273, 278), (279, 272, 273), (280, 272, 279), (280, 271, 272), (281, 271, 280), (281, 270, 271), (282, 270, 281), (282, 269, 270), (283, 269, 282), (283, 268, 269), (284, 268, 283), (284, 267, 268), (285, 267, 284), (285, 266, 267), (286, 266, 285), (286, 265, 266), (287, 265, 286), (287, 264, 265), (288, 264, 287), (289, 264, 288), (289, 311, 264), (289, 310, 311), (290, 310, 289), (290, 309, 310), (291, 309, 290), (291, 308, 309), (292, 308, 291), (292, 307, 308), (293, 307, 292), (293, 306, 307), (294, 306, 293), (294, 305, 306), (295, 305, 294), (295, 304, 305), (296, 304, 295), (296, 303, 304), (297, 303, 296), (297, 302, 303), (298, 302, 297), (298, 301, 302), (299, 301, 298), (299, 300, 301), (262, 260, 261), (262, 263, 260), (325, 323, 324), (325, 322, 323), (325, 321, 322), (326, 321, 325), (326, 320, 321), (326, 319, 320), (327, 319, 326), (327, 318, 319), (327, 317, 318), (328, 317, 327), (328, 316, 317), (328, 315, 316), (329, 315, 328), (329, 314, 315), (329, 313, 314), (330, 313, 329), (330, 312, 313), (330, 425, 312), (425, 426, 312), (426, 427, 312), (427, 428, 312), (428, 429, 312), (429, 430, 312), (430, 431, 312), (431, 432, 312), (432, 433, 312), (331, 423, 330), (423, 424, 330), (424, 425, 330), (332, 421, 331), (421, 422, 331), (422, 423, 331), (333, 420, 332), (420, 421, 332), (333, 419, 420), (333, 418, 419), (333, 417, 418), (333, 416, 417), (333, 415, 416), (334, 415, 333), (334, 414, 415), (334, 413, 414), (334, 412, 413), (335, 412, 334), (335, 411, 412), (335, 410, 411), (336, 410, 335), (336, 409, 410), (336, 408, 409), (337, 408, 336), (337, 407, 408), (337, 406, 407), (338, 406, 337), (338, 405, 406), (339, 405, 338), (339, 404, 405), (339, 403, 404), (340, 403, 339), (340, 402, 403), (341, 402, 340), (341, 401, 402), (342, 401, 341), (342, 400, 401), (343, 400, 342), (343, 399, 400), (344, 399, 343), (345, 399, 344), (345, 398, 399), (346, 398, 345), (347, 398, 346), (347, 397, 398), (348, 397, 347), (373, 371, 372), (348, 396, 397), (349, 396, 348), (373, 370, 371), (350, 396, 349), (350, 395, 396), (373, 369, 370), (351, 395, 350), (373, 368, 369), (352, 395, 351), (353, 395, 352), (353, 394, 395), (373, 367, 368), (354, 394, 353), (373, 366, 367), (355, 394, 354), (373, 365, 366), (355, 393, 394), (356, 393, 355), (373, 364, 365), (357, 393, 356), (373, 363, 364), (358, 393, 357), (373, 362, 363), (359, 393, 358), (373, 361, 362), (359, 392, 393), (360, 392, 359), (373, 360, 361), (373, 392, 360), (373, 391, 392), (374, 391, 373), (375, 391, 374), (375, 390, 391), (376, 390, 375), (376, 389, 390), (377, 389, 376), (378, 389, 377), (378, 388, 389), (379, 388, 378), (380, 388, 379), (380, 387, 388), (381, 387, 380), (382, 387, 381), (382, 386, 387), (383, 386, 382), (384, 386, 383), (384, 385, 386), (447, 445, 446), (447, 444, 445), (448, 444, 447), (448, 443, 444), (448, 442, 443), (449, 442, 448), (449, 441, 442), (449, 440, 441), (450, 440, 449), (450, 439, 440), (450, 438, 439), (451, 438, 450), (451, 437, 438), (451, 436, 437), (452, 436, 451), (452, 435, 436), (452, 434, 435), (453, 434, 452), (453, 559, 434), (559, 560, 434), (560, 561, 434), (561, 562, 434), (562, 563, 434), (563, 564, 434), (564, 565, 434), (565, 566, 434), (566, 567, 434), (454, 557, 453), (557, 558, 453), (558, 559, 453), (455, 556, 454), (556, 557, 454), (456, 554, 455), (554, 555, 455), (555, 556, 455), (456, 553, 554), (456, 552, 553), (456, 551, 552), (456, 550, 551), (456, 549, 550), (457, 549, 456), (457, 548, 549), (457, 547, 548), (457, 546, 547), (457, 545, 546), (458, 545, 457), (458, 544, 545), (458, 543, 544), (458, 542, 543), (459, 542, 458), (459, 541, 542), (459, 540, 541), (459, 539, 540), (459, 538, 539), (459, 537, 538), (460, 537, 459), (460, 536, 537), (460, 535, 536), (460, 534, 535), (461, 534, 460), (461, 533, 534), (461, 532, 533), (461, 531, 532), (462, 531, 461), (462, 530, 531), (463, 530, 462), (463, 529, 530), (463, 528, 529), (464, 528, 463), (464, 527, 528), (465, 527, 464), (465, 526, 527), (465, 525, 526), (466, 525, 465), (466, 524, 525), (467, 524, 466), (467, 523, 524), (467, 522, 523), (468, 522, 467), (468, 521, 522), (469, 521, 468), (469, 520, 521), (470, 520, 469), (470, 519, 520), (495, 493, 494), (470, 518, 519), (471, 518, 470), (495, 492, 493), (472, 518, 471), (495, 491, 492), (473, 518, 472), (473, 517, 518), (495, 490, 491), (474, 517, 473), (495, 489, 490), (475, 517, 474), (495, 488, 489), (476, 517, 475), (476, 516, 517), (495, 487, 488), (477, 516, 476), (478, 516, 477), (495, 486, 487), (479, 516, 478), (495, 485, 486), (480, 516, 479), (495, 484, 485), (481, 516, 480), (495, 483, 484), (482, 516, 481), (495, 482, 483), (482, 515, 516), (495, 515, 482), (495, 514, 515), (495, 513, 514), (496, 513, 495), (496, 512, 513), (497, 512, 496), (498, 512, 497), (498, 511, 512), (499, 511, 498), (500, 511, 499), (500, 510, 511), (501, 510, 500), (501, 509, 510), (502, 509, 501), (503, 509, 502), (503, 508, 509), (504, 508, 503), (505, 508, 504), (505, 507, 508), (506, 507, 505), (612, 610, 611), (613, 610, 612), (613, 609, 610), (614, 609, 613), (615, 609, 614), (615, 608, 609), (616, 608, 615), (570, 568, 569), (570, 624, 568), (616, 607, 608), (617, 607, 616), (618, 607, 617), (618, 606, 607), (619, 606, 618), (619, 605, 606), (620, 605, 619), (621, 605, 620), (621, 604, 605), (622, 604, 621), (623, 604, 622), (623, 584, 604), (584, 603, 604), (570, 623, 624), (570, 572, 623), (572, 573, 623), (573, 574, 623), (574, 575, 623), (575, 576, 623), (576, 577, 623), (577, 578, 623), (578, 579, 623), (579, 580, 623), (580, 581, 623), (581, 582, 623), (582, 583, 623), (583, 584, 623), (585, 603, 584), (586, 603, 585), (587, 603, 586), (588, 603, 587), (588, 602, 603), (589, 602, 588), (590, 602, 589), (591, 602, 590), (591, 601, 602), (592, 601, 591), (593, 601, 592), (593, 600, 601), (594, 600, 593), (570, 571, 572), (595, 600, 594), (595, 599, 600), (596, 599, 595), (597, 599, 596), (597, 598, 599), (663, 661, 662), (664, 661, 663), (664, 660, 661), (665, 660, 664), (666, 660, 665), (666, 659, 660), (667, 659, 666), (667, 658, 659), (668, 658, 667), (669, 658, 668), (669, 657, 658), (670, 657, 669), (670, 656, 657), (671, 656, 670), (672, 656, 671), (672, 655, 656), (673, 655, 672), (673, 654, 655), (674, 654, 673), (675, 676, 674), (676, 677, 674), (677, 678, 674), (678, 679, 674), (679, 680, 674), (680, 681, 674), (681, 682, 674), (682, 683, 674), (683, 684, 674), (684, 685, 674), (685, 654, 674), (685, 686, 654), (686, 687, 654), (687, 653, 654), (687, 688, 653), (688, 652, 653), (689, 652, 688), (690, 652, 689), (691, 652, 690), (692, 652, 691), (693, 652, 692), (693, 651, 652), (694, 651, 693), (695, 651, 694), (696, 651, 695), (696, 650, 651), (697, 650, 696), (698, 650, 697), (698, 649, 650), (699, 649, 698), (700, 649, 699), (701, 798, 700), (798, 649, 700), (702, 798, 701), (703, 798, 702), (704, 798, 703), (705, 798, 704), (705, 797, 798), (762, 649, 798), (705, 796, 797), (706, 796, 705), (706, 795, 796), (707, 795, 706), (707, 794, 795), (708, 794, 707), (708, 793, 794), (708, 792, 793), (709, 792, 708), (709, 791, 792), (710, 791, 709), (710, 790, 791), (710, 789, 790), (711, 789, 710), (711, 788, 789), (711, 787, 788), (712, 787, 711), (712, 786, 787), (713, 786, 712), (713, 785, 786), (713, 784, 785), (714, 784, 713), (714, 783, 784), (714, 782, 783), (763, 649, 762), (715, 782, 714), (764, 649, 763), (715, 781, 782), (765, 649, 764), (626, 761, 625), (765, 648, 649), (715, 780, 781), (627, 761, 626), (766, 648, 765), (766, 647, 648), (628, 761, 627), (716, 780, 715), (716, 779, 780), (766, 646, 647), (767, 646, 766), (629, 761, 628), (767, 645, 646), (768, 645, 767), (630, 761, 629), (716, 778, 779), (768, 644, 645), (631, 761, 630), (769, 644, 768), (769, 643, 644), (632, 761, 631), (716, 777, 778), (769, 642, 643), (770, 642, 769), (633, 761, 632), (770, 641, 642), (717, 777, 716), (634, 761, 633), (717, 776, 777), (771, 641, 770), (771, 640, 641), (635, 761, 634), (771, 639, 640), (636, 761, 635), (772, 639, 771), (772, 638, 639), (637, 761, 636), (772, 637, 638), (717, 775, 776), (772, 761, 637), (773, 761, 772), (717, 774, 775), (774, 761, 773), (717, 737, 774), (737, 761, 774), (718, 737, 717), (718, 736, 737), (738, 761, 737), (719, 736, 718), (719, 735, 736), (739, 761, 738), (739, 760, 761), (720, 735, 719), (720, 734, 735), (740, 760, 739), (740, 759, 760), (720, 733, 734), (741, 759, 740), (721, 733, 720), (741, 758, 759), (721, 732, 733), (742, 758, 741), (742, 757, 758), (722, 732, 721), (722, 731, 732), (743, 757, 742), (743, 756, 757), (722, 730, 731), (744, 756, 743), (744, 755, 756), (723, 730, 722), (723, 729, 730), (745, 755, 744), (745, 754, 755), (723, 728, 729), (745, 753, 754), (746, 753, 745), (724, 728, 723), (746, 752, 753), (724, 727, 728), (747, 752, 746), (747, 751, 752), (724, 726, 727), (748, 751, 747), (725, 726, 724), (748, 750, 751), (749, 750, 748), (805, 803, 804), (805, 802, 803), (801, 799, 800), (801, 810, 799), (805, 807, 802), (807, 801, 802), (807, 808, 801), (808, 810, 801), (805, 806, 807), (809, 810, 808)])
me_text.materials.append(mat_text)
me_text.use_remesh_preserve_volume = False
me_text.use_remesh_preserve_attributes = False
me_text.use_mirror_vertex_groups = False
me_text.update()

# ---- objects
ob_stuhl_gestell = bpy.data.objects.new('stuhl_gestell', me_cube)
ob_streben_seite = bpy.data.objects.new('streben_seite', me_cylinder)
ob_kreuz01 = bpy.data.objects.new('kreuz01', me_cube_001)
ob_kreuz02 = bpy.data.objects.new('kreuz02', me_cube_002)
ob_stoff_sitz = bpy.data.objects.new('stoff_sitz', me_plane)
ob_stoff_lehne = bpy.data.objects.new('stoff_lehne', me_plane_001)
ob_text = bpy.data.objects.new('Text', me_text)

# ---- transforms, parenting, visibility, modifiers, constraints
ob_stuhl_gestell.location = (0.0, 0.0, 0.0)
ob_stuhl_gestell.lock_rotations_4d = False
ob_stuhl_gestell.empty_display_type = 'ARROWS'
ob_stuhl_gestell.lineart.crease_threshold = 0.0
ob_streben_seite.location = (0.0, 0.0, 0.0)
ob_streben_seite.lineart.crease_threshold = 0.0
ob_kreuz01.location = (0.0, 0.0, 0.0)
ob_kreuz01.lineart.crease_threshold = 0.0
ob_kreuz02.location = (0.0, 0.0, 0.0)
ob_kreuz02.lineart.crease_threshold = 0.0
ob_stoff_sitz.location = (0.0, 0.0, 0.0)
ob_stoff_sitz.lineart.crease_threshold = 0.0
ob_stoff_lehne.location = (0.0, 0.0, 0.0)
ob_stoff_lehne.lineart.crease_threshold = 0.0
ob_text.location = (-2.533e-07, 0.7561, -5.96e-08)
ob_text.rotation_euler = (1.571, -0.0, 3.142)
ob_text.scale = (0.07941, 0.07941, 0.07941)
ob_text.lineart.crease_threshold = 0.0

# ---- collection membership
col_collection.objects.link(ob_stuhl_gestell)
col_collection.objects.link(ob_streben_seite)
col_collection.objects.link(ob_kreuz01)
col_collection.objects.link(ob_kreuz02)
col_collection.objects.link(ob_stoff_sitz)
col_collection.objects.link(ob_stoff_lehne)
col_collection.objects.link(ob_text)

# ---- scene / render settings (as saved in the file)
scene.frame_start = 1; scene.frame_end = 250; scene.frame_set(1)
scene.render.engine = 'CYCLES'
scene.cycles.use_denoising = False
scene.cycles.samples = 128
scene.cycles.sampling_pattern = 'TABULATED_SOBOL'
scene.cycles.use_adaptive_sampling = False
scene.cycles.use_light_tree = False
scene.view_settings.view_transform = 'Filmic'
bpy.context.view_layer.update()

# ---- added for rendering (the .blend has no active camera and no usable light): camera, sun
cam_auto = bpy.data.cameras.new('AutoCamera')
cam_auto.lens = 50.0
cam_auto.sensor_width = 36.0
cam_auto.clip_end = 1000.0
ob_auto_camera = bpy.data.objects.new('AutoCamera', cam_auto)
scene.collection.objects.link(ob_auto_camera)
ob_auto_camera.location = (0.88544, -0.509954, 1.05198)
ob_auto_camera.rotation_euler = (1.09748, -7.21219e-08, 0.694738)
scene.camera = ob_auto_camera
light_auto_sun = bpy.data.lights.new('AutoSun', 'SUN')
light_auto_sun.energy = 3.0
light_auto_sun.angle = 0.0523599
ob_auto_sun = bpy.data.objects.new('AutoSun', light_auto_sun)
scene.collection.objects.link(ob_auto_sun)
ob_auto_sun.rotation_euler = (0.872665, 0.174533, 0.523599)
bpy.context.view_layer.update()
